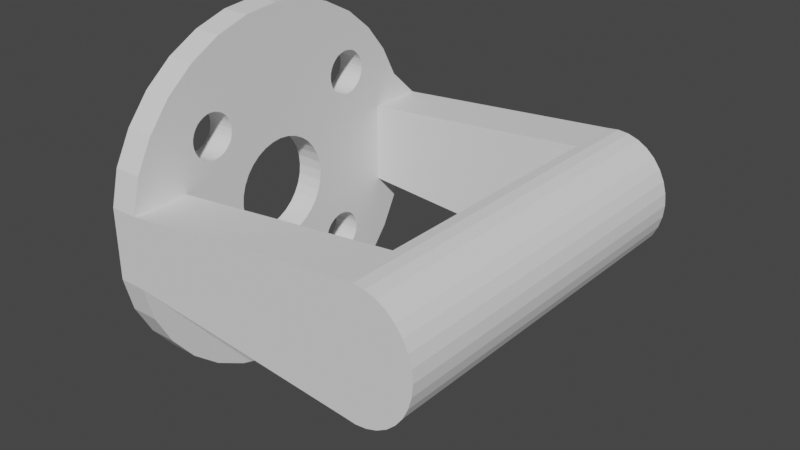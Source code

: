 # Source: motor-mover.blend  (saved by Blender 3.5.10; exported with 4.5.12 LTS)
import bpy
from mathutils import Matrix  # noqa: F401  (used for matrix-valued properties, if any)

bpy.ops.wm.read_factory_settings(use_empty=True)
scene = bpy.context.scene
scene.name = 'Scene'

# ---- collections
col_collection = bpy.data.collections.new('Collection'); scene.collection.children.link(col_collection)

# ---- world
world_world = bpy.data.worlds.new('World'); scene.world = world_world
world_world.use_nodes = True; world_world.node_tree.nodes.clear()
_N = world_world.node_tree.nodes; _L = world_world.node_tree.links
n0 = _N.new('ShaderNodeOutputWorld'); n0.name = 'World Output'; n0.location = (300, 300)
n1 = _N.new('ShaderNodeBackground'); n1.name = 'Background'; n1.location = (10, 300)
n1.inputs[0].default_value = (0.05088, 0.05088, 0.05088, 1.0)
_L.new(n1.outputs[0], n0.inputs[0])
n0.is_active_output = True
world_world.color = (0.05088, 0.05088, 0.05088)
world_world.use_sun_shadow = False
world_world.sun_shadow_jitter_overblur = 0.0

# ---- meshes
me_circle_005 = bpy.data.meshes.new('Circle.005')
me_circle_005.from_pydata([(-0.3679, 0.08645, 0.0802), (-0.365, 0.08371, 0.0802), (-0.2504, 0.09207, 0.0802), (-0.25, 0.09649, 0.0802), (-0.2469, 0.09649, 0.0802), (-0.2474, 0.09127, 0.0802), (-0.2517, 0.08782, 0.0802), (-0.2488, 0.08626, 0.0802), (-0.365, 0.1093, 0.0802), (-0.3679, 0.1065, 0.0802), (-0.2538, 0.0839, 0.0802), (-0.251, 0.08164, 0.0802), (-0.2566, 0.08047, 0.0802), (-0.254, 0.07759, 0.0802), (-0.277, 0.07427, 0.0802), (-0.2756, 0.07027, 0.0802), (-0.3785, 0.07873, 0.08018), (-0.3626, 0.08179, 0.08019), (-0.26, 0.07765, 0.0802), (-0.2576, 0.07426, 0.0802), (-0.2639, 0.07556, 0.0802), (-0.2618, 0.07179, 0.0802), (-0.2682, 0.1187, 0.0802), (-0.2726, 0.1191, 0.0802), (-0.271, 0.1232, 0.0802), (-0.2663, 0.1227, 0.0802), (-0.2682, 0.07427, 0.0802), (-0.2663, 0.07027, 0.0802), (-0.2639, 0.1174, 0.0802), (-0.2618, 0.1212, 0.0802), (-0.37, 0.1034, 0.0802), (-0.2726, 0.07383, 0.0802), (-0.271, 0.06976, 0.0802), (-0.26, 0.1153, 0.0802), (-0.2576, 0.1187, 0.0802), (-0.3785, 0.1142, 0.08018), (-0.3626, 0.1112, 0.08019), (-0.2566, 0.1125, 0.0802), (-0.254, 0.1154, 0.0802), (-0.2538, 0.1091, 0.0802), (-0.251, 0.1113, 0.0802), (-0.2756, 0.1227, 0.0802), (-0.277, 0.1187, 0.0802), (-0.2517, 0.1052, 0.0802), (-0.2488, 0.1067, 0.0802), (-0.2504, 0.1009, 0.0802), (-0.2474, 0.1017, 0.0802), (-0.254, 0.07759, 0.1047), (-0.2576, 0.07426, 0.1047), (-0.277, 0.07427, 0.09855), (-0.2726, 0.07383, 0.09855), (-0.2618, 0.07179, 0.1047), (-0.2663, 0.1227, 0.1047), (-0.2618, 0.1212, 0.1047), (-0.2663, 0.07027, 0.1047), (-0.271, 0.1232, 0.1047), (-0.365, 0.08371, 0.09855), (-0.3626, 0.08179, 0.09855), (-0.3679, 0.08645, 0.09855), (-0.37, 0.08957, 0.09855), (-0.37, 0.08957, 0.0802), (-0.3712, 0.09296, 0.09855), (-0.3712, 0.09296, 0.0802), (-0.3717, 0.09649, 0.09855), (-0.3717, 0.09649, 0.0802), (-0.3712, 0.1, 0.09855), (-0.3712, 0.1, 0.0802), (-0.37, 0.1034, 0.09855), (-0.3679, 0.1065, 0.09855), (-0.2682, 0.1187, 0.09855), (-0.2726, 0.1191, 0.09855), (-0.365, 0.1093, 0.09855), (-0.2639, 0.1174, 0.09855), (-0.3626, 0.1112, 0.09855), (-0.26, 0.1153, 0.09855), (-0.277, 0.1187, 0.09855), (-0.2566, 0.1125, 0.09855), (-0.2576, 0.1187, 0.1047), (-0.2538, 0.1091, 0.09855), (-0.3785, 0.1142, 0.1047), (-0.2756, 0.1227, 0.1047), (-0.2517, 0.1052, 0.09855), (-0.3785, 0.07873, 0.1047), (-0.2504, 0.1009, 0.09855), (-0.254, 0.1154, 0.1047), (-0.25, 0.09649, 0.09855), (-0.251, 0.1113, 0.1047), (-0.2504, 0.09207, 0.09855), (-0.2488, 0.1067, 0.1047), (-0.2517, 0.08782, 0.09855), (-0.2474, 0.1017, 0.1047), (-0.2538, 0.0839, 0.09855), (-0.2469, 0.09649, 0.1047), (-0.2566, 0.08047, 0.09855), (-0.2474, 0.09127, 0.1047), (-0.26, 0.07765, 0.09855), (-0.2488, 0.08626, 0.1047), (-0.2639, 0.07556, 0.09855), (-0.251, 0.08164, 0.1047), (-0.2682, 0.07427, 0.09855), (-0.3785, 0.1302, 0.1912), (-0.3785, 0.1321, 0.1914), (-0.3785, 0.1339, 0.1919), (-0.3785, 0.1356, 0.1928), (-0.3785, 0.1371, 0.1941), (-0.3785, 0.1383, 0.1955), (-0.3785, 0.1392, 0.1972), (-0.3785, 0.1398, 0.1991), (-0.3785, 0.14, 0.201), (-0.3785, 0.1398, 0.2029), (-0.3785, 0.1392, 0.2047), (-0.3785, 0.1383, 0.2064), (-0.3785, 0.1371, 0.2079), (-0.3785, 0.1356, 0.2091), (-0.3785, 0.1339, 0.21), (-0.3785, 0.1321, 0.2106), (-0.3785, 0.1302, 0.2108), (-0.3785, 0.1283, 0.2106), (-0.3785, 0.1264, 0.21), (-0.3785, 0.1247, 0.2091), (-0.3785, 0.1233, 0.2079), (-0.3785, 0.122, 0.2064), (-0.3785, 0.1211, 0.2047), (-0.3785, 0.1206, 0.2029), (-0.3785, 0.1204, 0.201), (-0.3785, 0.1206, 0.1991), (-0.3785, 0.1211, 0.1972), (-0.3785, 0.122, 0.1955), (-0.3785, 0.1233, 0.1941), (-0.3785, 0.1247, 0.1928), (-0.3785, 0.1264, 0.1919), (-0.3785, 0.1283, 0.1914), (-0.3785, 0.05867, 0.1206), (-0.3785, 0.05683, 0.1212), (-0.3785, 0.05514, 0.1221), (-0.3785, 0.05366, 0.1233), (-0.3785, 0.05244, 0.1248), (-0.3785, 0.05154, 0.1265), (-0.3785, 0.05098, 0.1283), (-0.3785, 0.0508, 0.1302), (-0.3785, 0.05098, 0.1321), (-0.3785, 0.05154, 0.134), (-0.3785, 0.05244, 0.1357), (-0.3785, 0.05366, 0.1372), (-0.3785, 0.05514, 0.1384), (-0.3785, 0.05683, 0.1393), (-0.3785, 0.05867, 0.1398), (-0.3785, 0.06058, 0.14), (-0.3785, 0.06249, 0.1398), (-0.3785, 0.06432, 0.1393), (-0.3785, 0.06601, 0.1384), (-0.3785, 0.06749, 0.1372), (-0.3785, 0.06871, 0.1357), (-0.3785, 0.06961, 0.134), (-0.3785, 0.07017, 0.1321), (-0.3785, 0.07036, 0.1302), (-0.3785, 0.06058, 0.1205), (-0.3785, 0.06249, 0.1206), (-0.3785, 0.06432, 0.1212), (-0.3785, 0.06601, 0.1221), (-0.3785, 0.06749, 0.1233), (-0.3785, 0.06871, 0.1248), (-0.3785, 0.06961, 0.1265), (-0.3785, 0.07017, 0.1283), (-0.3785, 0.1451, 0.123), (-0.3785, 0.1446, 0.1211), (-0.3785, 0.1437, 0.1195), (-0.3785, 0.1424, 0.118), (-0.3785, 0.141, 0.1168), (-0.3785, 0.1393, 0.1158), (-0.3785, 0.1374, 0.1153), (-0.3785, 0.1355, 0.1151), (-0.3785, 0.1453, 0.1249), (-0.3785, 0.1451, 0.1268), (-0.3785, 0.1446, 0.1286), (-0.3785, 0.1437, 0.1303), (-0.3785, 0.1424, 0.1318), (-0.3785, 0.141, 0.133), (-0.3785, 0.1393, 0.1339), (-0.3785, 0.1374, 0.1345), (-0.3785, 0.1355, 0.1347), (-0.3785, 0.1336, 0.1345), (-0.3785, 0.1318, 0.1339), (-0.3785, 0.1301, 0.133), (-0.3785, 0.1286, 0.1318), (-0.3785, 0.1274, 0.1303), (-0.3785, 0.1265, 0.1286), (-0.3785, 0.1259, 0.1268), (-0.3785, 0.1257, 0.1249), (-0.3785, 0.1259, 0.123), (-0.3785, 0.1265, 0.1211), (-0.3785, 0.1274, 0.1195), (-0.3785, 0.1286, 0.118), (-0.3785, 0.1301, 0.1168), (-0.3785, 0.1318, 0.1158), (-0.3785, 0.1336, 0.1153), (-0.3785, 0.06511, 0.2036), (-0.3785, 0.06455, 0.2017), (-0.3785, 0.06365, 0.2), (-0.3785, 0.06243, 0.1986), (-0.3785, 0.06095, 0.1973), (-0.3785, 0.05926, 0.1964), (-0.3785, 0.05742, 0.1959), (-0.3785, 0.05551, 0.1957), (-0.3785, 0.0653, 0.2055), (-0.3785, 0.06511, 0.2074), (-0.3785, 0.06455, 0.2092), (-0.3785, 0.06365, 0.2109), (-0.3785, 0.06243, 0.2124), (-0.3785, 0.06095, 0.2136), (-0.3785, 0.05926, 0.2145), (-0.3785, 0.05742, 0.2151), (-0.3785, 0.05551, 0.2153), (-0.3785, 0.05361, 0.2151), (-0.3785, 0.05177, 0.2145), (-0.3785, 0.05008, 0.2136), (-0.3785, 0.0486, 0.2124), (-0.3785, 0.04738, 0.2109), (-0.3785, 0.04648, 0.2092), (-0.3785, 0.04592, 0.2074), (-0.3785, 0.04573, 0.2055), (-0.3785, 0.04592, 0.2036), (-0.3785, 0.04648, 0.2017), (-0.3785, 0.04738, 0.2), (-0.3785, 0.0486, 0.1986), (-0.3785, 0.05008, 0.1973), (-0.3785, 0.05177, 0.1964), (-0.3785, 0.05361, 0.1959), (-0.3909, 0.1401, 0.1007), (-0.3785, 0.1265, 0.09344), (-0.3909, 0.1142, 0.08021), (-0.3909, 0.09649, 0.08021), (-0.3785, 0.01675, 0.1642), (-0.3785, 0.01827, 0.1796), (-0.3785, 0.02276, 0.1944), (-0.3785, 0.03006, 0.2081), (-0.3785, 0.03988, 0.2201), (-0.3785, 0.05185, 0.2299), (-0.3785, 0.06551, 0.2372), (-0.3785, 0.08032, 0.2409), (-0.3785, 0.09573, 0.2409), (-0.3785, 0.1111, 0.2409), (-0.3785, 0.126, 0.2372), (-0.3785, 0.1396, 0.2299), (-0.3785, 0.1516, 0.2201), (-0.3785, 0.1614, 0.2081), (-0.3785, 0.1687, 0.1944), (-0.3785, 0.1732, 0.1796), (-0.3785, 0.1747, 0.1642), (-0.3785, 0.1489, 0.1367), (-0.3785, 0.1491, 0.1126), (-0.3785, 0.04621, 0.1179), (-0.3785, 0.04623, 0.1421), (-0.3785, 0.09555, 0.1428), (-0.3785, 0.09996, 0.1432), (-0.3785, 0.1042, 0.1445), (-0.3785, 0.1081, 0.1466), (-0.3785, 0.1115, 0.1494), (-0.3785, 0.1143, 0.1528), (-0.3785, 0.1164, 0.1567), (-0.3785, 0.1177, 0.161), (-0.3785, 0.1182, 0.1654), (-0.3785, 0.1177, 0.1698), (-0.3785, 0.1164, 0.1741), (-0.3785, 0.1143, 0.178), (-0.3785, 0.1115, 0.1814), (-0.3785, 0.1081, 0.1842), (-0.3785, 0.1042, 0.1863), (-0.3785, 0.09996, 0.1876), (-0.3785, 0.09555, 0.188), (-0.3785, 0.09114, 0.1876), (-0.3785, 0.0869, 0.1863), (-0.3785, 0.08299, 0.1842), (-0.3785, 0.07956, 0.1814), (-0.3785, 0.07675, 0.178), (-0.3785, 0.07466, 0.1741), (-0.3785, 0.07337, 0.1698), (-0.3785, 0.07294, 0.1654), (-0.3785, 0.07337, 0.161), (-0.3785, 0.07466, 0.1567), (-0.3785, 0.07675, 0.1528), (-0.3785, 0.07956, 0.1494), (-0.3785, 0.08299, 0.1466), (-0.3785, 0.0869, 0.1445), (-0.3785, 0.09114, 0.1432), (-0.3909, 0.1302, 0.1912), (-0.3909, 0.1321, 0.1914), (-0.3909, 0.1339, 0.1919), (-0.3909, 0.1356, 0.1928), (-0.3909, 0.1371, 0.1941), (-0.3909, 0.1383, 0.1955), (-0.3909, 0.1392, 0.1972), (-0.3909, 0.1398, 0.1991), (-0.3909, 0.14, 0.201), (-0.3909, 0.1398, 0.2029), (-0.3909, 0.1392, 0.2047), (-0.3909, 0.1383, 0.2064), (-0.3909, 0.1371, 0.2079), (-0.3909, 0.1356, 0.2091), (-0.3909, 0.1339, 0.21), (-0.3909, 0.1321, 0.2106), (-0.3909, 0.1302, 0.2108), (-0.3909, 0.1283, 0.2106), (-0.3909, 0.1264, 0.21), (-0.3909, 0.1247, 0.2091), (-0.3909, 0.1233, 0.2079), (-0.3909, 0.122, 0.2064), (-0.3909, 0.1211, 0.2047), (-0.3909, 0.1206, 0.2029), (-0.3909, 0.1204, 0.201), (-0.3909, 0.1206, 0.1991), (-0.3909, 0.1211, 0.1972), (-0.3909, 0.122, 0.1955), (-0.3909, 0.1233, 0.1941), (-0.3909, 0.1247, 0.1928), (-0.3909, 0.1264, 0.1919), (-0.3909, 0.1283, 0.1914), (-0.3909, 0.05867, 0.1206), (-0.3909, 0.05683, 0.1212), (-0.3909, 0.05514, 0.1221), (-0.3909, 0.05366, 0.1233), (-0.3909, 0.05244, 0.1248), (-0.3909, 0.05154, 0.1265), (-0.3909, 0.05098, 0.1283), (-0.3909, 0.0508, 0.1302), (-0.3909, 0.05098, 0.1321), (-0.3909, 0.05154, 0.134), (-0.3909, 0.05244, 0.1357), (-0.3909, 0.05366, 0.1372), (-0.3909, 0.05514, 0.1384), (-0.3909, 0.05683, 0.1393), (-0.3909, 0.05867, 0.1398), (-0.3909, 0.06058, 0.14), (-0.3909, 0.06249, 0.1398), (-0.3909, 0.06432, 0.1393), (-0.3909, 0.06601, 0.1384), (-0.3909, 0.06749, 0.1372), (-0.3909, 0.06871, 0.1357), (-0.3909, 0.06961, 0.134), (-0.3909, 0.07017, 0.1321), (-0.3909, 0.07036, 0.1302), (-0.3909, 0.06058, 0.1205), (-0.3909, 0.06249, 0.1206), (-0.3909, 0.06432, 0.1212), (-0.3909, 0.06601, 0.1221), (-0.3909, 0.06749, 0.1233), (-0.3909, 0.06871, 0.1248), (-0.3909, 0.06961, 0.1265), (-0.3909, 0.07017, 0.1283), (-0.3909, 0.1451, 0.123), (-0.3909, 0.1446, 0.1211), (-0.3909, 0.1437, 0.1195), (-0.3909, 0.1424, 0.118), (-0.3909, 0.141, 0.1168), (-0.3909, 0.1393, 0.1158), (-0.3909, 0.1374, 0.1153), (-0.3909, 0.1355, 0.1151), (-0.3909, 0.1453, 0.1249), (-0.3909, 0.1451, 0.1268), (-0.3909, 0.1446, 0.1286), (-0.3909, 0.1437, 0.1303), (-0.3909, 0.1424, 0.1318), (-0.3909, 0.141, 0.133), (-0.3909, 0.1393, 0.1339), (-0.3909, 0.1374, 0.1345), (-0.3909, 0.1355, 0.1347), (-0.3909, 0.1336, 0.1345), (-0.3909, 0.1318, 0.1339), (-0.3909, 0.1301, 0.133), (-0.3909, 0.1286, 0.1318), (-0.3909, 0.1274, 0.1303), (-0.3909, 0.1265, 0.1286), (-0.3909, 0.1259, 0.1268), (-0.3909, 0.1257, 0.1249), (-0.3909, 0.1259, 0.123), (-0.3909, 0.1265, 0.1211), (-0.3909, 0.1274, 0.1195), (-0.3909, 0.1286, 0.118), (-0.3909, 0.1301, 0.1168), (-0.3909, 0.1318, 0.1158), (-0.3909, 0.1336, 0.1153), (-0.3909, 0.1436, 0.213), (-0.3909, 0.1436, 0.1887), (-0.3909, 0.1158, 0.2129), (-0.3909, 0.1174, 0.1895), (-0.3909, 0.06511, 0.2036), (-0.3909, 0.06455, 0.2017), (-0.3909, 0.06365, 0.2), (-0.3909, 0.06243, 0.1986), (-0.3909, 0.06095, 0.1973), (-0.3909, 0.05926, 0.1964), (-0.3909, 0.05742, 0.1959), (-0.3909, 0.05551, 0.1957), (-0.3909, 0.0653, 0.2055), (-0.3909, 0.06511, 0.2074), (-0.3909, 0.06455, 0.2092), (-0.3909, 0.06365, 0.2109), (-0.3909, 0.06243, 0.2124), (-0.3909, 0.06095, 0.2136), (-0.3909, 0.05926, 0.2145), (-0.3909, 0.05742, 0.2151), (-0.3909, 0.05551, 0.2153), (-0.3909, 0.05361, 0.2151), (-0.3909, 0.05177, 0.2145), (-0.3909, 0.05008, 0.2136), (-0.3909, 0.0486, 0.2124), (-0.3909, 0.04738, 0.2109), (-0.3909, 0.04648, 0.2092), (-0.3909, 0.04592, 0.2074), (-0.3909, 0.04573, 0.2055), (-0.3909, 0.04592, 0.2036), (-0.3909, 0.04648, 0.2017), (-0.3909, 0.04738, 0.2), (-0.3909, 0.0486, 0.1986), (-0.3909, 0.05008, 0.1973), (-0.3909, 0.05177, 0.1964), (-0.3909, 0.05361, 0.1959), (-0.3909, 0.06898, 0.2175), (-0.3909, 0.06895, 0.1932), (-0.3909, 0.03988, 0.2201), (-0.3909, 0.04115, 0.1932), (-0.3909, 0.07239, 0.1414), (-0.3909, 0.07399, 0.118), (-0.3909, 0.04623, 0.1421), (-0.3909, 0.04621, 0.1179), (-0.3909, 0.1489, 0.1367), (-0.3909, 0.1491, 0.1126), (-0.3909, 0.1211, 0.1367), (-0.3909, 0.1211, 0.1126), (-0.3909, 0.01675, 0.1642), (-0.3909, 0.01827, 0.1796), (-0.3909, 0.02276, 0.1944), (-0.3909, 0.03006, 0.2081), (-0.3909, 0.05185, 0.2299), (-0.3909, 0.06551, 0.2372), (-0.3909, 0.08032, 0.2409), (-0.3909, 0.09573, 0.2409), (-0.3909, 0.1111, 0.2409), (-0.3909, 0.126, 0.2372), (-0.3909, 0.1396, 0.2299), (-0.3909, 0.1516, 0.2201), (-0.3909, 0.1614, 0.2081), (-0.3909, 0.1687, 0.1944), (-0.3909, 0.1732, 0.1796), (-0.3909, 0.1747, 0.1642), (-0.3909, 0.09555, 0.1428), (-0.3909, 0.09996, 0.1432), (-0.3909, 0.1042, 0.1445), (-0.3909, 0.1081, 0.1466), (-0.3909, 0.1115, 0.1494), (-0.3909, 0.1143, 0.1528), (-0.3909, 0.1164, 0.1567), (-0.3909, 0.1177, 0.161), (-0.3909, 0.1182, 0.1654), (-0.3909, 0.1177, 0.1698), (-0.3909, 0.1164, 0.1741), (-0.3909, 0.1143, 0.178), (-0.3909, 0.1115, 0.1814), (-0.3909, 0.1081, 0.1842), (-0.3909, 0.1042, 0.1863), (-0.3909, 0.09996, 0.1876), (-0.3909, 0.09555, 0.188), (-0.3909, 0.09114, 0.1876), (-0.3909, 0.0869, 0.1863), (-0.3909, 0.08299, 0.1842), (-0.3909, 0.07956, 0.1814), (-0.3909, 0.07675, 0.178), (-0.3909, 0.07466, 0.1741), (-0.3909, 0.07337, 0.1698), (-0.3909, 0.07294, 0.1654), (-0.3909, 0.07337, 0.161), (-0.3909, 0.07466, 0.1567), (-0.3909, 0.07675, 0.1528), (-0.3909, 0.07956, 0.1494), (-0.3909, 0.08299, 0.1466), (-0.3909, 0.0869, 0.1445), (-0.3909, 0.09114, 0.1432), (-0.3785, 0.1436, 0.1887), (-0.3785, 0.1436, 0.213), (-0.3909, 0.1617, 0.1223), (-0.3785, 0.1112, 0.2161), (-0.3909, 0.1519, 0.1104), (-0.3785, 0.08244, 0.2161), (-0.3785, 0.04115, 0.1932), (-0.3785, 0.0723, 0.1414), (-0.3785, 0.1211, 0.1367), (-0.2469, 0.09649, 0.2163), (-0.2474, 0.09127, 0.2163), (-0.2488, 0.08626, 0.2163), (-0.251, 0.08164, 0.2163), (-0.254, 0.07759, 0.2163), (-0.2756, 0.07027, 0.2163), (-0.2576, 0.07426, 0.2163), (-0.2618, 0.07179, 0.2163), (-0.271, 0.1232, 0.2163), (-0.2663, 0.1227, 0.2163), (-0.2663, 0.07027, 0.2163), (-0.2618, 0.1212, 0.2163), (-0.271, 0.06976, 0.2163), (-0.2576, 0.1187, 0.2163), (-0.254, 0.1154, 0.2163), (-0.251, 0.1113, 0.2163), (-0.2756, 0.1227, 0.2163), (-0.2488, 0.1067, 0.2163), (-0.2474, 0.1017, 0.2163), (-0.254, 0.07759, 0.2409), (-0.2618, 0.07179, 0.2409), (-0.2663, 0.1227, 0.2409), (-0.2618, 0.1212, 0.2409), (-0.2663, 0.07027, 0.2409), (-0.271, 0.1232, 0.2409), (-0.271, 0.06976, 0.2409), (-0.2756, 0.07027, 0.2409), (-0.2576, 0.1187, 0.2409), (-0.2756, 0.1227, 0.2409), (-0.254, 0.1154, 0.2409), (-0.251, 0.1113, 0.2409), (-0.2488, 0.1067, 0.2409), (-0.2474, 0.1017, 0.2409), (-0.2469, 0.09649, 0.2409), (-0.2474, 0.09127, 0.2409), (-0.2488, 0.08626, 0.2409), (-0.251, 0.08164, 0.2409), (-0.271, 0.06976, 0.1047), (-0.2756, 0.07027, 0.1047), (-0.261, 0.09649, 0.09855), (-0.2576, 0.07426, 0.2409), (-0.2586, 0.09649, 0.2409), (-0.2586, 0.09649, 0.2409), (-0.2586, 0.09649, 0.2409), (-0.2586, 0.09649, 0.2409), (-0.2586, 0.09649, 0.2409), (-0.2586, 0.09649, 0.2409), (-0.2586, 0.09649, 0.2409), (-0.2586, 0.09649, 0.2409), (-0.2586, 0.09649, 0.2409), (-0.2586, 0.09649, 0.2409), (-0.2586, 0.09649, 0.2409), (-0.2586, 0.09649, 0.2409), (-0.2586, 0.09649, 0.2409), (-0.2586, 0.09649, 0.2409), (-0.2586, 0.09649, 0.2409), (-0.2586, 0.09649, 0.2409), (-0.2586, 0.09649, 0.2409), (-0.2586, 0.09649, 0.2409), (-0.2586, 0.09649, 0.2409), (-0.3909, 0.1689, 0.1359), (-0.3909, 0.1734, 0.1506), (-0.3909, 0.01956, 0.1506), (-0.3909, 0.02403, 0.1359), (-0.3909, 0.03128, 0.1223), (-0.3909, 0.04103, 0.1104), (-0.3909, 0.05291, 0.1007), (-0.3785, 0.06647, 0.09344), (-0.3909, 0.07878, 0.08021), (-0.3785, 0.1401, 0.1007), (-0.3785, 0.1617, 0.1223), (-0.3785, 0.1519, 0.1104), (-0.3785, 0.1689, 0.1359), (-0.3785, 0.1734, 0.1506), (-0.3785, 0.01956, 0.1506), (-0.3785, 0.02403, 0.1359), (-0.3785, 0.03128, 0.1223), (-0.3785, 0.04103, 0.1104), (-0.3785, 0.05291, 0.1007), (-0.3909, 0.1265, 0.09344), (-0.3909, 0.06647, 0.09344)], [], [(2, 3, 4), (2, 4, 5), (6, 2, 5), (6, 5, 7), (10, 6, 7), (10, 7, 11), (12, 10, 11), (12, 11, 13), (15, 17, 14), (17, 15, 16), (22, 23, 24), (22, 24, 25), (26, 21, 27), (28, 22, 25), (28, 25, 29), (31, 26, 27), (31, 27, 32), (33, 28, 29), (33, 29, 34), (14, 31, 32), (14, 32, 15), (37, 33, 34), (37, 34, 38), (39, 37, 38), (39, 38, 40), (36, 35, 41), (36, 41, 42), (43, 39, 40), (43, 40, 44), (23, 42, 41), (23, 41, 24), (45, 43, 44), (45, 44, 46), (3, 45, 46), (3, 46, 4), (47, 48, 19), (49, 50, 31), (49, 31, 14), (48, 51, 21), (52, 53, 29), (52, 29, 25), (51, 54, 27), (51, 27, 21), (55, 52, 25), (55, 25, 24), (54, 32, 27), (56, 57, 17), (56, 17, 1), (58, 56, 1), (58, 1, 0), (59, 58, 0), (59, 0, 60), (61, 59, 60), (61, 60, 62), (63, 61, 62), (63, 62, 64), (65, 63, 64), (65, 64, 66), (67, 65, 66), (67, 66, 30), (68, 67, 30), (68, 30, 9), (69, 70, 23), (69, 23, 22), (71, 68, 9), (71, 9, 8), (72, 69, 22), (72, 22, 28), (73, 71, 8), (73, 8, 36), (74, 72, 28), (74, 28, 33), (75, 73, 36), (75, 36, 42), (76, 74, 33), (76, 33, 37), (53, 77, 34), (53, 34, 29), (78, 76, 37), (78, 37, 39), (79, 80, 41), (79, 41, 35), (57, 49, 14), (57, 14, 17), (81, 78, 39), (81, 39, 43), (82, 16, 15), (70, 75, 42), (70, 42, 23), (83, 81, 43), (83, 43, 45), (80, 55, 24), (80, 24, 41), (77, 84, 38), (77, 38, 34), (85, 83, 45), (85, 45, 3), (84, 86, 40), (84, 40, 38), (87, 85, 3), (87, 3, 2), (86, 88, 44), (86, 44, 40), (89, 87, 2), (89, 2, 6), (88, 90, 46), (88, 46, 44), (91, 89, 6), (91, 6, 10), (90, 92, 4), (90, 4, 46), (93, 91, 10), (93, 10, 12), (92, 94, 5), (92, 5, 4), (95, 93, 12), (95, 12, 18), (94, 96, 7), (94, 7, 5), (97, 95, 18), (96, 98, 11), (96, 11, 7), (99, 97, 20), (99, 20, 26), (98, 47, 13), (98, 13, 11), (50, 99, 26), (50, 26, 31), (52, 495, 497, 53), (80, 79, 82), (495, 52, 55, 494), (494, 55, 80, 502), (49, 57, 56), (71, 73, 75), (67, 68, 71), (63, 65, 67), (59, 61, 63), (56, 58, 59), (67, 71, 75), (59, 63, 67), (59, 67, 75), (550, 424, 551), (479, 481, 426), (156, 341, 317, 132), (146, 331, 332, 147), (235, 432, 431, 234), (273, 465, 464, 272), (194, 379, 378, 193), (174, 359, 358, 173), (272, 464, 463, 271), (222, 411, 410, 221), (105, 290, 289, 104), (237, 433, 419, 236), (271, 463, 462, 270), (186, 371, 370, 185), (100, 285, 316, 131), (150, 335, 336, 151), (176, 361, 360, 175), (158, 343, 342, 157), (270, 462, 461, 269), (140, 325, 326, 141), (241, 437, 436, 240), (134, 319, 320, 135), (118, 303, 302, 117), (269, 461, 460, 268), (178, 363, 362, 177), (131, 316, 315, 130), (268, 460, 459, 267), (127, 312, 311, 126), (267, 459, 458, 266), (116, 301, 300, 115), (266, 458, 457, 265), (124, 309, 308, 123), (265, 457, 456, 264), (200, 389, 390, 201), (120, 305, 304, 119), (136, 321, 322, 137), (264, 456, 455, 263), (123, 308, 307, 122), (263, 455, 454, 262), (204, 393, 385, 196), (262, 454, 453, 261), (189, 374, 373, 188), (205, 394, 393, 204), (261, 453, 452, 260), (196, 385, 386, 197), (126, 311, 310, 125), (162, 347, 346, 161), (125, 310, 309, 124), (260, 452, 451, 259), (193, 378, 377, 192), (259, 451, 450, 258), (117, 302, 301, 116), (153, 338, 339, 154), (115, 300, 299, 114), (258, 450, 449, 257), (111, 296, 295, 110), (257, 449, 448, 256), (109, 294, 293, 108), (144, 329, 330, 145), (221, 410, 409, 220), (226, 415, 414, 225), (141, 326, 327, 142), (256, 448, 447, 255), (224, 413, 412, 223), (228, 426, 481), (145, 330, 331, 146), (106, 291, 290, 105), (255, 447, 446, 254), (425, 444, 547), (107, 292, 291, 106), (254, 446, 445, 253), (215, 404, 403, 214), (213, 402, 401, 212), (225, 414, 413, 224), (218, 407, 406, 217), (130, 315, 314, 129), (203, 392, 416, 227), (199, 388, 389, 200), (168, 353, 354, 169), (183, 368, 367, 182), (108, 293, 292, 107), (122, 307, 306, 121), (244, 440, 439, 243), (103, 288, 287, 102), (208, 397, 396, 207), (247, 248, 444, 443), (236, 419, 432, 235), (238, 434, 433, 237), (207, 396, 395, 206), (240, 436, 435, 239), (143, 328, 329, 144), (220, 409, 408, 219), (152, 337, 338, 153), (198, 387, 388, 199), (209, 398, 397, 208), (211, 400, 399, 210), (216, 405, 404, 215), (101, 286, 285, 100), (184, 369, 368, 183), (212, 401, 400, 211), (114, 299, 298, 113), (129, 314, 313, 128), (223, 412, 411, 222), (138, 323, 324, 139), (133, 318, 319, 134), (163, 348, 347, 162), (202, 391, 392, 203), (217, 406, 405, 216), (165, 350, 351, 166), (206, 395, 394, 205), (155, 340, 348, 163), (191, 376, 375, 190), (148, 333, 334, 149), (547, 546, 425), (161, 346, 345, 160), (151, 336, 337, 152), (210, 399, 398, 209), (192, 377, 376, 191), (169, 354, 355, 170), (112, 297, 296, 111), (177, 362, 361, 176), (171, 356, 380, 195), (181, 366, 365, 180), (190, 375, 374, 189), (197, 386, 387, 198), (246, 247, 443, 442), (121, 306, 305, 120), (175, 360, 359, 174), (119, 304, 303, 118), (201, 390, 391, 202), (160, 345, 344, 159), (188, 373, 372, 187), (195, 380, 379, 194), (239, 435, 434, 238), (551, 424, 552), (227, 416, 415, 226), (253, 445, 476, 284), (242, 438, 437, 241), (180, 365, 364, 179), (167, 352, 353, 168), (284, 476, 475, 283), (159, 344, 343, 158), (173, 358, 357, 172), (245, 246, 442, 441), (283, 475, 474, 282), (185, 370, 369, 184), (172, 357, 349, 164), (282, 474, 473, 281), (234, 431, 430, 233), (187, 372, 371, 186), (113, 298, 297, 112), (149, 334, 335, 150), (128, 313, 312, 127), (281, 473, 472, 280), (179, 364, 363, 178), (164, 349, 350, 165), (280, 472, 471, 279), (214, 403, 402, 213), (157, 342, 341, 156), (137, 322, 323, 138), (102, 287, 286, 101), (279, 471, 470, 278), (147, 332, 333, 148), (135, 320, 321, 136), (278, 470, 469, 277), (170, 355, 356, 171), (277, 469, 468, 276), (166, 351, 352, 167), (110, 295, 294, 109), (276, 468, 467, 275), (142, 327, 328, 143), (233, 430, 429, 232), (182, 367, 366, 181), (245, 441, 440, 244), (275, 467, 466, 274), (132, 317, 318, 133), (139, 324, 325, 140), (243, 439, 438, 242), (154, 339, 340, 155), (219, 408, 407, 218), (104, 289, 288, 103), (274, 466, 465, 273), (441, 381, 440), (440, 381, 439), (299, 381, 298), (297, 381, 296), (295, 381, 294), (300, 381, 299), (298, 381, 297), (296, 381, 295), (294, 381, 293), (301, 381, 300), (288, 382, 287), (286, 382, 285), (293, 382, 292), (291, 382, 290), (289, 382, 288), (287, 382, 286), (292, 382, 291), (290, 382, 289), (308, 383, 307), (306, 383, 305), (304, 383, 303), (302, 383, 301), (309, 383, 308), (307, 383, 306), (305, 383, 304), (303, 383, 302), (310, 384, 309), (285, 384, 316), (315, 384, 314), (313, 384, 312), (311, 384, 310), (316, 384, 315), (314, 384, 313), (312, 384, 311), (293, 381, 382), (384, 383, 309), (301, 383, 381), (382, 384, 285), (399, 417, 398), (397, 417, 396), (395, 417, 394), (400, 417, 399), (398, 417, 397), (396, 417, 395), (394, 417, 393), (401, 417, 400), (389, 418, 390), (391, 418, 392), (393, 418, 385), (386, 418, 387), (388, 418, 389), (390, 418, 391), (385, 418, 386), (387, 418, 388), (408, 419, 407), (406, 419, 405), (404, 419, 403), (402, 419, 401), (409, 419, 408), (407, 419, 406), (405, 419, 404), (403, 419, 402), (410, 420, 409), (392, 420, 416), (415, 420, 414), (413, 420, 412), (411, 420, 410), (416, 420, 415), (414, 420, 413), (412, 420, 411), (393, 417, 418), (420, 419, 409), (401, 419, 417), (418, 420, 392), (334, 421, 335), (336, 421, 337), (338, 421, 339), (333, 421, 334), (335, 421, 336), (337, 421, 338), (339, 421, 340), (332, 421, 333), (344, 422, 343), (342, 422, 341), (340, 422, 348), (347, 422, 346), (345, 422, 344), (343, 422, 342), (348, 422, 347), (346, 422, 345), (325, 423, 326), (327, 423, 328), (329, 423, 330), (331, 423, 332), (324, 423, 325), (326, 423, 327), (328, 423, 329), (330, 423, 331), (323, 424, 324), (341, 424, 317), (318, 424, 319), (320, 424, 321), (322, 424, 323), (317, 424, 318), (319, 424, 320), (321, 424, 322), (340, 421, 422), (424, 423, 324), (332, 423, 421), (422, 424, 341), (363, 425, 362), (361, 425, 360), (359, 425, 358), (364, 425, 363), (362, 425, 361), (360, 425, 359), (358, 425, 357), (365, 425, 364), (353, 426, 354), (355, 426, 356), (357, 426, 349), (350, 426, 351), (352, 426, 353), (354, 426, 355), (349, 426, 350), (351, 426, 352), (372, 427, 371), (370, 427, 369), (368, 427, 367), (366, 427, 365), (373, 427, 372), (371, 427, 370), (369, 427, 368), (367, 427, 366), (374, 428, 373), (356, 428, 380), (379, 428, 378), (377, 428, 376), (375, 428, 374), (380, 428, 379), (378, 428, 377), (376, 428, 375), (357, 425, 426), (428, 427, 373), (365, 427, 425), (426, 428, 356), (458, 383, 384), (458, 384, 457), (384, 382, 457), (457, 382, 456), (455, 456, 382), (454, 455, 382), (453, 454, 382), (458, 459, 383), (459, 460, 383), (460, 461, 383), (441, 442, 382, 381), (382, 442, 453), (443, 453, 442), (444, 453, 443), (381, 383, 439), (439, 383, 438), (438, 383, 437), (383, 461, 437), (437, 461, 436), (436, 461, 435), (461, 462, 435), (462, 463, 435), (435, 463, 434), (419, 433, 417), (418, 465, 466, 420), (463, 417, 434), (419, 420, 432), (465, 417, 464), (463, 464, 417), (432, 420, 431), (431, 420, 430), (420, 466, 430), (466, 467, 430), (467, 468, 430), (468, 469, 430), (430, 469, 429), (423, 429, 469), (469, 470, 423), (470, 471, 423), (423, 471, 421), (471, 472, 421), (472, 473, 421), (473, 474, 421), (421, 474, 422), (474, 475, 422), (475, 476, 422), (476, 445, 422), (445, 446, 422), (422, 446, 428), (446, 447, 428), (427, 428, 447), (447, 448, 427), (448, 449, 427), (449, 450, 427), (450, 451, 427), (427, 451, 425), (451, 452, 425), (425, 453, 444), (453, 425, 452), (111, 478, 112), (112, 478, 113), (115, 478, 116), (114, 478, 115), (109, 478, 110), (113, 478, 114), (108, 478, 109), (110, 478, 111), (103, 477, 104), (107, 477, 108), (101, 477, 102), (105, 477, 106), (102, 477, 103), (106, 477, 107), (104, 477, 105), (100, 477, 101), (118, 117, 480), (122, 121, 480), (119, 118, 480), (120, 119, 480), (123, 122, 480), (121, 120, 480), (117, 116, 480), (241, 480, 478), (265, 124, 480), (204, 196, 274), (124, 123, 480), (197, 198, 274), (202, 203, 274), (483, 274, 203), (477, 100, 265), (205, 204, 482), (208, 207, 482), (206, 205, 482), (211, 210, 482), (207, 206, 482), (210, 209, 482), (196, 197, 274), (100, 131, 265), (126, 125, 265), (201, 202, 274), (128, 127, 265), (127, 126, 265), (199, 200, 274), (219, 236, 220), (213, 236, 214), (214, 236, 215), (212, 236, 213), (216, 236, 217), (217, 236, 218), (215, 236, 216), (218, 236, 219), (223, 483, 224), (225, 483, 226), (222, 483, 223), (224, 483, 225), (221, 483, 222), (226, 483, 227), (220, 483, 221), (227, 483, 203), (159, 82, 160), (160, 82, 161), (156, 82, 157), (158, 82, 159), (162, 82, 163), (161, 82, 162), (157, 82, 158), (163, 82, 155), (150, 484, 149), (153, 484, 152), (151, 484, 150), (152, 484, 151), (148, 484, 147), (154, 484, 153), (149, 484, 148), (155, 484, 154), (142, 252, 141), (144, 252, 143), (143, 252, 142), (146, 252, 145), (145, 252, 144), (147, 252, 146), (140, 252, 139), (141, 252, 140), (135, 251, 134), (139, 251, 138), (136, 251, 135), (133, 251, 132), (137, 251, 136), (132, 251, 156), (138, 251, 137), (134, 251, 133), (172, 249, 173), (179, 249, 180), (177, 249, 178), (178, 249, 179), (176, 249, 177), (173, 249, 174), (175, 249, 176), (174, 249, 175), (184, 485, 185), (185, 485, 186), (187, 485, 188), (182, 485, 183), (180, 485, 181), (183, 485, 184), (181, 485, 182), (186, 485, 187), (192, 79, 193), (195, 79, 171), (190, 79, 191), (191, 79, 192), (194, 79, 195), (193, 79, 194), (188, 79, 189), (189, 79, 190), (166, 250, 165), (168, 250, 167), (164, 250, 172), (165, 250, 164), (167, 250, 166), (169, 250, 168), (170, 250, 169), (171, 250, 170), (172, 250, 249), (79, 250, 171), (485, 79, 188), (180, 249, 485), (108, 477, 478), (246, 245, 478, 477), (245, 244, 478), (244, 243, 478), (478, 480, 116), (478, 243, 241), (243, 242, 241), (198, 199, 274), (200, 201, 274), (220, 236, 483), (129, 128, 265), (131, 130, 265), (209, 208, 482), (483, 236, 235), (418, 417, 465), (433, 434, 417), (236, 239, 237), (238, 237, 239), (235, 234, 483), (234, 233, 483), (155, 82, 484), (147, 484, 252), (139, 252, 251), (156, 251, 82), (266, 265, 480), (477, 261, 246), (247, 246, 261), (259, 249, 260), (249, 259, 485), (269, 482, 270), (268, 480, 269), (270, 482, 271), (266, 480, 267), (248, 247, 261), (249, 248, 261), (261, 260, 249), (480, 482, 269), (130, 129, 265), (264, 477, 265), (263, 477, 264), (262, 477, 263), (261, 477, 262), (259, 258, 485), (257, 485, 258), (256, 485, 257), (255, 485, 256), (485, 255, 79), (255, 254, 79), (79, 254, 82), (254, 253, 82), (284, 82, 253), (283, 82, 284), (282, 82, 283), (82, 282, 484), (282, 281, 484), (280, 484, 281), (279, 484, 280), (484, 279, 252), (279, 278, 252), (277, 252, 278), (252, 277, 232), (233, 232, 277), (277, 276, 233), (275, 233, 276), (274, 233, 275), (233, 274, 483), (272, 482, 273), (271, 482, 272), (274, 273, 482), (125, 124, 265), (241, 240, 514), (267, 480, 268), (549, 423, 550), (425, 479, 426), (479, 425, 546), (423, 548, 429), (423, 424, 550), (548, 423, 549), (251, 553, 82), (553, 251, 564), (90, 504, 486, 92), (94, 92, 486, 487), (90, 88, 503, 504), (47, 98, 489, 490), (48, 47, 490, 492), (98, 96, 488, 489), (86, 84, 500, 501), (51, 48, 492, 493), (88, 86, 501, 503), (54, 51, 493, 496), (96, 94, 487, 488), (84, 77, 499, 500), (497, 499, 77, 53), (505, 492, 490), (507, 508, 497), (507, 497, 495), (506, 509, 496), (506, 496, 493), (510, 507, 495), (510, 495, 494), (509, 511, 498), (509, 498, 496), (511, 512, 491), (511, 491, 498), (508, 513, 499), (508, 499, 497), (241, 514, 502), (241, 502, 480), (491, 512, 239), (239, 482, 491), (514, 510, 494), (514, 494, 502), (513, 515, 500), (513, 500, 499), (515, 516, 501), (515, 501, 500), (516, 517, 503), (516, 503, 501), (517, 518, 504), (517, 504, 503), (518, 519, 486), (518, 486, 504), (519, 520, 487), (519, 487, 486), (520, 521, 488), (520, 488, 487), (521, 522, 489), (521, 489, 488), (522, 505, 490), (522, 490, 489), (239, 512, 240), (76, 525, 74), (87, 525, 85), (480, 502, 491, 482), (54, 523, 32), (32, 523, 15), (524, 15, 523), (82, 15, 524), (498, 523, 54, 496), (498, 491, 524, 523), (82, 524, 80), (49, 56, 59), (502, 80, 524, 491), (75, 49, 59), (97, 525, 95), (95, 525, 93), (70, 525, 75), (78, 525, 76), (74, 525, 72), (83, 525, 81), (91, 525, 89), (49, 525, 50), (85, 525, 83), (81, 525, 78), (99, 525, 97), (69, 525, 70), (93, 525, 91), (72, 525, 69), (75, 525, 49), (50, 525, 99), (89, 525, 87), (505, 526, 492), (493, 492, 526), (506, 493, 526), (520, 519, 541, 542), (517, 516, 538, 539), (505, 522, 544, 527), (509, 506, 528, 531), (521, 520, 542, 543), (512, 511, 533, 534), (526, 505, 527, 545), (510, 514, 536, 532), (513, 508, 530, 535), (515, 513, 535, 537), (516, 515, 537, 538), (506, 526, 545, 528), (518, 517, 539, 540), (508, 507, 529, 530), (519, 518, 540, 541), (522, 521, 543, 544), (511, 509, 531, 533), (507, 510, 532, 529), (514, 240, 512), (514, 512, 536), (47, 19, 13), (48, 21, 19), (97, 18, 20), (26, 20, 21), (21, 20, 19), (20, 18, 19), (19, 18, 13), (13, 18, 12), (549, 550, 562, 561), (479, 546, 558, 556), (481, 479, 556, 557), (553, 564, 552), (228, 481, 557, 555), (551, 552, 564, 563), (229, 228, 555), (546, 547, 559, 558), (550, 551, 563, 562), (548, 549, 561, 560), (229, 565, 228), (230, 565, 229), (552, 566, 553), (553, 566, 554), (248, 559, 547, 444), (249, 559, 248), (559, 249, 558), (556, 558, 249), (249, 250, 556), (556, 250, 557), (555, 557, 250), (250, 79, 555), (426, 228, 428), (555, 79, 229), (565, 428, 228), (565, 230, 428), (231, 428, 230), (564, 251, 563), (562, 563, 251), (429, 548, 560, 232), (252, 232, 560), (560, 561, 252), (252, 561, 251), (561, 562, 251), (424, 422, 552), (552, 422, 566), (566, 422, 554), (554, 422, 231), (428, 231, 422), (79, 35, 229), (17, 16, 1), (1, 16, 0), (60, 0, 16), (62, 60, 16), (36, 8, 35), (9, 35, 8), (30, 35, 9), (66, 35, 30), (64, 62, 16), (66, 64, 35), (35, 64, 16), (553, 16, 82), (553, 554, 16), (230, 229, 35), (554, 231, 16), (231, 230, 35), (35, 16, 231), (236, 212, 239), (212, 211, 239), (239, 211, 482), (204, 274, 482)])
_uv = me_circle_005.uv_layers.new(name='UVMap')
_uv.uv.foreach_set('vector', [0.0, 0.0, 0.0, 0.0, 0.0, 0.0, 0.0, 0.0, 0.0, 0.0, 0.0, 0.0, 0.0, 0.0, 0.0, 0.0, 0.0, 0.0, 0.0, 0.0, 0.0, 0.0, 0.0, 0.0, 0.0, 0.0, 0.0, 0.0, 0.0, 0.0, 0.0, 0.0, 0.0, 0.0, 0.0, 0.0, 0.0, 0.0, 0.0, 0.0, 0.0, 0.0, 0.0, 0.0, 0.0, 0.0, 0.0, 0.0, 0.0, 0.0, 0.0, 0.0, 0.0, 0.0, 0.0, 0.0, 0.0, 0.0, 0.0, 0.0, 0.0, 0.0, 0.0, 0.0, 0.0, 0.0, 0.0, 0.0, 0.0, 0.0, 0.0, 0.0, 0.0, 0.0, 0.0, 0.0, 0.0, 0.0, 0.0, 0.0, 0.0, 0.0, 0.0, 0.0, 0.0, 0.0, 0.0, 0.0, 0.0, 0.0, 0.0, 0.0, 0.0, 0.0, 0.0, 0.0, 0.0, 0.0, 0.0, 0.0, 0.0, 0.0, 0.0, 0.0, 0.0, 0.0, 0.0, 0.0, 0.0, 0.0, 0.0, 0.0, 0.0, 0.0, 0.0, 0.0, 0.0, 0.0, 0.0, 0.0, 0.0, 0.0, 0.0, 0.0, 0.0, 0.0, 0.0, 0.0, 0.0, 0.0, 0.0, 0.0, 0.0, 0.0, 0.0, 0.0, 0.0, 0.0, 0.0, 0.0, 0.0, 0.0, 0.0, 0.0, 0.0, 0.0, 0.0, 0.0, 0.0, 0.0, 0.0, 0.0, 0.0, 0.0, 0.0, 0.0, 0.0, 0.0, 0.0, 0.0, 0.0, 0.0, 0.0, 0.0, 0.0, 0.0, 0.0, 0.0, 0.0, 0.0, 0.0, 0.0, 0.0, 0.0, 0.0, 0.0, 0.0, 0.0, 0.0, 0.0, 0.0, 0.0, 0.0, 0.0, 0.0, 0.0, 0.0, 0.0, 0.0, 0.0, 0.0, 0.0, 0.0, 0.0, 0.0, 0.0, 0.0, 0.0, 0.0, 0.0, 0.0, 0.0, 0.0, 0.0, 0.0, 0.0, 0.0, 0.0, 0.0, 0.0, 0.0, 0.0, 0.0, 0.0, 0.0, 0.0, 0.0, 0.0, 0.0, 0.0, 0.0, 0.0, 0.0, 0.0, 0.0, 0.0, 0.0, 0.0, 0.0, 0.0, 0.0, 0.0, 0.0, 0.0, 0.0, 0.0, 0.0, 0.0, 0.0, 0.0, 0.0, 0.0, 0.0, 0.0, 0.0, 0.0, 0.0, 0.0, 0.0, 0.0, 0.0, 0.0, 0.0, 0.0, 0.0, 0.0, 0.0, 0.0, 0.0, 0.0, 0.0, 0.0, 0.0, 0.0, 0.0, 0.0, 0.0, 0.0, 0.0, 0.0, 0.0, 0.0, 0.0, 0.0, 0.0, 0.0, 0.0, 0.0, 0.0, 0.0, 0.0, 0.0, 0.0, 0.0, 0.0, 0.0, 0.0, 0.0, 0.0, 0.0, 0.0, 0.0, 0.0, 0.0, 0.0, 0.0, 0.0, 0.0, 0.0, 0.0, 0.0, 0.0, 0.0, 0.0, 0.0, 0.0, 0.0, 0.0, 0.0, 0.0, 0.0, 0.0, 0.0, 0.0, 0.0, 0.0, 0.0, 0.0, 0.0, 0.0, 0.0, 0.0, 0.0, 0.0, 0.0, 0.0, 0.0, 0.0, 0.0, 0.0, 0.0, 0.0, 0.0, 0.0, 0.0, 0.0, 0.0, 0.0, 0.0, 0.0, 0.0, 0.0, 0.0, 0.0, 0.0, 0.0, 0.0, 0.0, 0.0, 0.0, 0.0, 0.0, 0.0, 0.0, 0.0, 0.0, 0.0, 0.0, 0.0, 0.0, 0.0, 0.0, 0.0, 0.0, 0.0, 0.0, 0.0, 0.0, 0.0, 0.0, 0.0, 0.0, 0.0, 0.0, 0.0, 0.0, 0.0, 0.0, 0.0, 0.0, 0.0, 0.0, 0.0, 0.0, 0.0, 0.0, 0.0, 0.0, 0.0, 0.0, 0.0, 0.0, 0.0, 0.0, 0.0, 0.0, 0.0, 0.0, 0.0, 0.0, 0.0, 0.0, 0.0, 0.0, 0.0, 0.0, 0.0, 0.0, 0.0, 0.0, 0.0, 0.0, 0.0, 0.0, 0.0, 0.0, 0.0, 0.0, 0.0, 0.0, 0.0, 0.0, 0.0, 0.0, 0.0, 0.0, 0.0, 0.0, 0.0, 0.0, 0.0, 0.0, 0.0, 0.0, 0.0, 0.0, 0.0, 0.0, 0.0, 0.0, 0.0, 0.0, 0.0, 0.0, 0.0, 0.0, 0.0, 0.0, 0.0, 0.0, 0.0, 0.0, 0.0, 0.0, 0.0, 0.0, 0.0, 0.0, 0.0, 0.0, 0.0, 0.0, 0.0, 0.0, 0.0, 0.0, 0.0, 0.0, 0.0, 0.0, 0.0, 0.0, 0.0, 0.0, 0.0, 0.0, 0.0, 0.0, 0.0, 0.0, 0.0, 0.0, 0.0, 0.0, 0.0, 0.0, 0.0, 0.0, 0.0, 0.0, 0.0, 0.0, 0.0, 0.0, 0.0, 0.0, 0.0, 0.0, 0.0, 0.0, 0.0, 0.0, 0.0, 0.0, 0.0, 0.0, 0.0, 0.0, 0.0, 0.0, 0.0, 0.0, 0.0, 0.0, 0.0, 0.0, 0.0, 0.0, 0.0, 0.0, 0.0, 0.0, 0.0, 0.0, 0.0, 0.0, 0.0, 0.0, 0.0, 0.0, 0.0, 0.0, 0.0, 0.0, 0.0, 0.0, 0.0, 0.0, 0.0, 0.0, 0.0, 0.0, 0.0, 0.0, 0.0, 0.0, 0.0, 0.0, 0.0, 0.0, 0.0, 0.0, 0.0, 0.0, 0.0, 0.0, 0.0, 0.0, 0.0, 0.0, 0.0, 0.0, 0.0, 0.0, 0.0, 0.0, 0.0, 0.0, 0.0, 0.0, 0.0, 0.0, 0.0, 0.0, 0.0, 0.0, 0.0, 0.0, 0.0, 0.0, 0.0, 0.0, 0.0, 0.0, 0.0, 0.0, 0.0, 0.0, 0.0, 0.0, 0.0, 0.0, 0.0, 0.0, 0.0, 0.0, 0.0, 0.0, 0.0, 0.0, 0.0, 0.0, 0.0, 0.0, 0.0, 0.0, 0.0, 0.0, 0.0, 0.0, 0.0, 0.0, 0.0, 0.0, 0.0, 0.0, 0.0, 0.0, 0.0, 0.0, 0.0, 0.0, 0.0, 0.0, 0.0, 0.0, 0.0, 0.0, 0.0, 0.0, 0.0, 0.0, 0.0, 0.0, 0.0, 0.0, 0.0, 0.0, 0.0, 0.0, 0.0, 0.0, 0.0, 0.0, 0.0, 0.0, 0.0, 0.0, 0.0, 0.0, 0.0, 0.0, 0.0, 0.0, 0.0, 0.0, 0.0, 0.0, 0.0, 0.0, 0.0, 0.0, 0.0, 0.0, 0.0, 0.0, 0.0, 0.0, 0.0, 0.0, 0.0, 0.0, 0.0, 0.0, 0.0, 0.0, 0.0, 0.0, 0.0, 0.0, 0.0, 0.0, 0.0, 0.0, 0.0, 0.0, 0.0, 0.0, 0.0, 0.0, 0.0, 0.0, 0.0, 0.0, 0.0, 0.0, 0.0, 0.0, 0.0, 0.0, 0.0, 0.0, 0.0, 0.0, 0.0, 0.0, 0.0, 0.0, 0.0, 0.0, 0.0, 0.0, 0.0, 0.0, 0.0, 0.0, 0.0, 0.0, 0.0, 0.0, 0.0, 0.0, 0.0, 0.0, 0.0, 0.0, 0.0, 0.0, 0.0, 0.0, 0.0, 0.0, 0.0, 0.0, 0.0, 0.0, 0.0, 0.0, 0.0, 0.0, 0.0, 0.0, 0.0, 0.0, 0.0, 0.0, 0.0, 0.0, 0.0, 0.0, 0.0, 0.0, 0.0, 0.0, 0.0, 0.0, 0.0, 0.0, 0.0, 0.0, 0.0, 0.0, 0.0, 0.0, 0.0, 0.0, 0.0, 0.0, 0.0, 0.0, 0.0, 0.0, 0.0, 0.0, 0.0, 0.0, 0.0, 0.0, 0.0, 0.0, 0.0, 0.0, 0.0, 0.0, 0.0, 0.0, 0.0, 0.0, 0.0, 0.0, 0.0, 0.0, 0.0, 0.0, 0.0, 0.0, 0.0, 0.0, 0.0, 0.0, 0.0, 0.0, 0.0, 0.0, 0.0, 0.0, 0.0, 0.0, 0.0, 0.0, 0.0, 0.0, 0.0, 0.0, 0.0, 0.0, 0.0, 0.0, 0.0, 0.0, 0.0, 0.0, 0.0, 0.0, 0.0, 0.0, 0.0, 0.0, 0.0, 0.0, 0.0, 0.0, 0.0, 0.0, 0.0, 0.0, 0.0, 0.0, 0.0, 0.0, 0.0, 0.0, 0.0, 0.0, 0.0, 0.0, 0.0, 0.0, 0.0, 0.0, 0.0, 0.0, 0.0, 0.0, 0.0, 0.0, 0.0, 0.0, 0.0, 0.0, 0.0, 0.0, 0.0, 0.0, 0.0, 0.0, 0.0, 0.0, 0.0, 0.0, 0.0, 0.0, 0.0, 0.0, 0.0, 0.0, 0.0, 0.0, 0.0, 0.0, 0.0, 0.0, 0.0, 0.0, 0.0, 0.0, 0.0, 0.0, 0.0, 0.0, 0.0, 0.0, 0.0, 0.0, 0.0, 0.0, 0.0, 0.0, 0.0, 0.0, 0.0, 0.0, 0.0, 0.0, 0.0, 0.0, 0.0, 0.0, 0.0, 0.0, 0.0, 0.0, 0.0, 0.0, 0.0, 0.0, 0.0, 0.0, 0.0, 0.0, 0.0, 0.0, 0.0, 0.0, 0.0, 0.0, 0.0, 0.0, 0.0, 0.0, 0.0, 0.0, 0.0, 0.0, 0.0, 0.0, 0.0, 0.0, 0.0, 0.0, 0.0, 0.0, 0.0, 0.0, 0.0, 0.0, 0.0, 0.0, 0.0, 0.0, 0.0, 0.0, 0.0, 0.0, 0.0, 0.0, 0.0, 0.0, 0.0, 0.0, 0.0, 0.0, 0.0, 0.0, 0.0, 0.0, 0.0, 0.0, 0.0, 0.0, 0.0, 0.0, 0.0, 0.0, 0.0, 0.0, 0.0, 0.0, 0.0, 0.0, 0.0, 0.0, 0.0, 0.0, 0.0, 0.0, 0.0, 0.0, 0.0, 0.0, 0.0, 0.0, 0.0, 0.0, 0.0, 0.0, 0.0, 0.0, 0.0, 0.0, 0.0, 0.0, 0.0, 0.0, 0.0, 0.0, 0.0, 0.0, 0.0, 0.0, 0.0, 0.0, 0.0, 0.0, 0.0, 0.0, 0.0, 0.0, 0.0, 0.0, 0.0, 0.0, 0.0, 0.0, 0.0, 0.0, 0.0, 0.0, 0.0, 0.0, 0.0, 0.0, 0.0, 0.0, 0.0, 0.0, 0.0, 0.0, 0.0, 0.0, 0.0, 0.0, 0.0, 0.0, 0.0, 0.0, 0.0, 0.0, 0.0, 0.0, 0.0, 0.0, 0.0, 0.0, 0.0, 0.0, 0.0, 0.0, 0.0, 0.0, 0.0, 0.0, 0.0, 0.0, 0.0, 0.0, 0.0, 0.0, 0.0, 0.0, 0.0, 0.0, 0.0, 0.0, 0.0, 0.0, 0.0, 0.0, 0.0, 0.0, 0.0, 0.0, 0.0, 0.0, 0.0, 0.0, 0.0, 0.0, 0.0, 0.0, 0.0, 0.0, 0.0, 0.0, 0.0, 0.0, 0.0, 0.0, 0.0, 0.0, 0.0, 0.0, 0.0, 0.0, 0.0, 0.0, 0.0, 0.0, 0.0, 0.0, 0.0, 0.0, 0.0, 0.0, 0.0, 0.0, 0.0, 0.0, 0.0, 0.0, 0.0, 0.0, 0.0, 0.0, 0.0, 0.0, 0.0, 0.0, 0.0, 0.0, 0.0, 0.0, 0.0, 0.0, 0.0, 0.0, 0.0, 0.0, 0.0, 0.0, 0.0, 0.0, 0.0, 0.0, 0.0, 0.0, 0.0, 0.0, 0.0, 0.0, 0.0, 0.0, 0.0, 0.0, 0.0, 0.0, 0.0, 0.0, 0.0, 0.0, 0.0, 0.0, 0.0, 0.0, 0.0, 0.0, 0.0, 0.0, 0.0, 0.0, 0.0, 0.0, 0.0, 0.0, 0.0, 0.0, 0.0, 0.0, 0.0, 0.0, 0.0, 0.0, 0.0, 0.0, 0.0, 0.0, 0.0, 0.0, 0.0, 0.0, 0.0, 0.0, 0.0, 0.0, 0.0, 0.0, 0.0, 0.0, 0.0, 0.0, 0.0, 0.0, 0.0, 0.0, 0.0, 0.0, 0.0, 0.0, 0.0, 0.0, 0.0, 0.0, 0.0, 0.0, 0.0, 0.0, 0.0, 0.0, 0.0, 0.0, 0.0, 0.0, 0.0, 0.0, 0.0, 0.0, 0.0, 0.0, 0.0, 0.0, 0.0, 0.0, 0.0, 0.0, 0.0, 0.0, 0.0, 0.0, 0.0, 0.0, 0.0, 0.0, 0.0, 0.0, 0.0, 0.0, 0.0, 0.0, 0.0, 0.0, 0.0, 0.0, 0.0, 0.0, 0.0, 0.0, 0.0, 0.0, 0.0, 0.0, 0.0, 0.0, 0.0, 0.0, 0.0, 0.0, 0.0, 0.0, 0.0, 0.0, 0.0, 0.0, 0.0, 0.0, 0.0, 0.0, 0.0, 0.0, 0.0, 0.0, 0.0, 0.0, 0.0, 0.0, 0.0, 0.0, 0.0, 0.0, 0.0, 0.0, 0.0, 0.0, 0.0, 0.0, 0.0, 0.0, 0.0, 0.0, 0.0, 0.0, 0.0, 0.0, 0.0, 0.0, 0.0, 0.0, 0.0, 0.0, 0.0, 0.0, 0.0, 0.0, 0.0, 0.0, 0.0, 0.0, 0.0, 0.0, 0.0, 0.0, 0.0, 0.0, 0.0, 0.0, 0.0, 0.0, 0.0, 0.0, 0.0, 0.0, 0.0, 0.0, 0.0, 0.0, 0.0, 0.0, 0.0, 0.0, 0.0, 0.0, 0.0, 0.0, 0.0, 0.0, 0.0, 0.0, 0.0, 0.0, 0.0, 0.0, 0.0, 0.0, 0.0, 0.0, 0.0, 0.0, 0.0, 0.0, 0.0, 0.0, 0.0, 0.0, 0.0, 0.0, 0.0, 0.0, 0.0, 0.0, 0.0, 0.0, 0.0, 0.0, 0.0, 0.0, 0.0, 0.0, 0.0, 0.0, 0.0, 0.0, 0.0, 0.0, 0.0, 0.0, 0.0, 0.0, 0.0, 0.0, 0.0, 0.0, 0.7032, 0.01461, 0.5, 0.5, 0.0, 0.0, 0.0, 0.0, 0.0, 0.0, 0.0, 0.0, 0.0, 0.0, 0.0, 0.0, 0.0, 0.0, 0.0, 0.0, 0.0, 0.0, 0.0, 0.0, 0.0, 0.0, 0.0, 0.0, 0.0, 0.0, 0.0, 0.0, 0.0, 0.0, 0.0, 0.0, 0.0, 0.0, 0.0, 0.0, 0.0, 0.0, 0.0, 0.0, 0.0, 0.0, 0.0, 0.0, 0.0, 0.0, 0.0, 0.0, 0.0, 0.0, 0.0, 0.0, 0.0, 0.0, 0.0, 0.0, 0.0, 0.0, 0.0, 0.0, 0.0, 0.0, 0.0, 0.0, 0.0, 0.0, 0.0, 0.0, 0.0, 0.0, 0.0, 0.0, 0.0, 0.0, 0.0, 0.0, 0.0, 0.0, 0.0, 0.0, 0.0, 0.0, 0.0, 0.0, 0.0, 0.0, 0.0, 0.0, 0.0, 0.0, 0.0, 0.0, 0.0, 0.0, 0.0, 0.0, 0.0, 0.0, 0.0, 0.0, 0.0, 0.0, 0.0, 0.0, 0.0, 0.0, 0.0, 0.0, 0.0, 0.0, 0.0, 0.0, 0.0, 0.0, 0.0, 0.0, 0.0, 0.0, 0.0, 0.0, 0.0, 0.0, 0.0, 0.0, 0.0, 0.0, 0.0, 0.0, 0.0, 0.0, 0.0, 0.0, 0.0, 0.0, 0.0, 0.0, 0.0, 0.0, 0.0, 0.0, 0.0, 0.0, 0.0, 0.0, 0.0, 0.0, 0.0, 0.0, 0.0, 0.0, 0.0, 0.0, 0.0, 0.0, 0.0, 0.0, 0.0, 0.0, 0.0, 0.0, 0.0, 0.0, 0.0, 0.0, 0.0, 0.0, 0.0, 0.0, 0.0, 0.0, 0.0, 0.0, 0.0, 0.0, 0.0, 0.0, 0.0, 0.0, 0.0, 0.0, 0.0, 0.0, 0.0, 0.0, 0.0, 0.0, 0.0, 0.0, 0.0, 0.0, 0.0, 0.0, 0.0, 0.0, 0.0, 0.0, 0.0, 0.0, 0.0, 0.0, 0.0, 0.0, 0.0, 0.0, 0.0, 0.0, 0.0, 0.0, 0.0, 0.0, 0.0, 0.0, 0.0, 0.0, 0.0, 0.0, 0.0, 0.0, 0.0, 0.0, 0.0, 0.0, 0.0, 0.0, 0.0, 0.0, 0.0, 0.0, 0.0, 0.0, 0.0, 0.0, 0.0, 0.0, 0.0, 0.0, 0.0, 0.0, 0.0, 0.0, 0.0, 0.0, 0.0, 0.0, 0.0, 0.0, 0.0, 0.0, 0.0, 0.0, 0.0, 0.0, 0.0, 0.0, 0.0, 0.0, 0.0, 0.0, 0.0, 0.0, 0.0, 0.0, 0.0, 0.0, 0.0, 0.0, 0.0, 0.0, 0.0, 0.0, 0.0, 0.0, 0.0, 0.0, 0.0, 0.0, 0.0, 0.0, 0.0, 0.0, 0.0, 0.0, 0.0, 0.0, 0.0, 0.0, 0.0, 0.0, 0.0, 0.0, 0.0, 0.0, 0.0, 0.0, 0.0, 0.0, 0.0, 0.0, 0.0, 0.0, 0.0, 0.0, 0.0, 0.0, 0.0, 0.0, 0.0, 0.0, 0.0, 0.0, 0.0, 0.0, 0.0, 0.0, 0.0, 0.0, 0.0, 0.0, 0.0, 0.0, 0.0, 0.0, 0.0, 0.0, 0.0, 0.0, 0.0, 0.0, 0.0, 0.0, 0.0, 0.0, 0.0, 0.0, 0.0, 0.0, 0.0, 0.0, 0.0, 0.0, 0.0, 0.0, 0.0, 0.0, 0.0, 0.0, 0.0, 0.0, 0.0, 0.0, 0.0, 0.0, 0.0, 0.0, 0.0, 0.0, 0.0, 0.0, 0.7032, 0.01461, 0.0, 0.0, 0.0, 0.0, 0.0, 0.0, 0.0, 0.0, 0.0, 0.0, 0.0, 0.0, 0.0, 0.0, 0.0, 0.0, 0.0, 0.0, 0.0, 0.0, 0.0, 0.0, 0.0, 0.0, 0.0, 0.0, 0.0, 0.0, 0.0, 0.0, 0.0, 0.0, 0.0, 0.0, 0.0, 0.0, 0.0, 0.0, 0.0, 0.0, 0.0, 0.0, 0.0, 0.0, 0.0, 0.0, 0.0, 0.0, 0.0, 0.0, 0.0, 0.0, 0.0, 0.0, 0.0, 0.0, 0.0, 0.0, 0.0, 0.0, 0.0, 0.0, 0.0, 0.0, 0.0, 0.0, 0.0, 0.0, 0.0, 0.0, 0.0, 0.0, 0.0, 0.0, 0.0, 0.0, 0.0, 0.0, 0.0, 0.0, 0.0, 0.0, 0.0, 0.0, 0.0, 0.0, 0.0, 0.0, 0.0, 0.0, 0.0, 0.0, 0.0, 0.0, 0.0, 0.0, 0.0, 0.0, 0.0, 0.0, 0.0, 0.0, 0.0, 0.0, 0.0, 0.0, 0.0, 0.0, 0.0, 0.0, 0.0, 0.0, 0.0, 0.0, 0.0, 0.0, 0.0, 0.0, 0.0, 0.0, 0.0, 0.0, 0.0, 0.0, 0.0, 0.0, 0.0, 0.0, 0.0, 0.0, 0.0, 0.0, 0.0, 0.0, 0.0, 0.0, 0.0, 0.0, 0.0, 0.0, 0.0, 0.0, 0.0, 0.0, 0.0, 0.0, 0.0, 0.0, 0.0, 0.0, 0.0, 0.0, 0.0, 0.0, 0.0, 0.0, 0.0, 0.0, 0.0, 0.0, 0.0, 0.0, 0.0, 0.0, 0.0, 0.0, 0.0, 0.0, 0.0, 0.0, 0.0, 0.0, 0.0, 0.0, 0.0, 0.0, 0.0, 0.0, 0.0, 0.0, 0.0, 0.0, 0.0, 0.0, 0.0, 0.0, 0.0, 0.0, 0.0, 0.0, 0.0, 0.0, 0.0, 0.0, 0.0, 0.0, 0.0, 0.0, 0.0, 0.0, 0.0, 0.0, 0.0, 0.0, 0.0, 0.0, 0.0, 0.0, 0.0, 0.0, 0.0, 0.0, 0.0, 0.0, 0.0, 0.0, 0.0, 0.0, 0.0, 0.0, 0.0, 0.0, 0.0, 0.0, 0.0, 0.0, 0.0, 0.0, 0.0, 0.0, 0.0, 0.0, 0.0, 0.0, 0.0, 0.0, 0.0, 0.0, 0.0, 0.0, 0.0, 0.0, 0.0, 0.0, 0.0, 0.0, 0.0, 0.0, 0.0, 0.0, 0.0, 0.0, 0.0, 0.0, 0.0, 0.0, 0.0, 0.0, 0.0, 0.0, 0.0, 0.0, 0.0, 0.0, 0.0, 0.0, 0.0, 0.0, 0.0, 0.0, 0.0, 0.0, 0.0, 0.0, 0.0, 0.0, 0.0, 0.0, 0.0, 0.0, 0.0, 0.0, 0.0, 0.0, 0.0, 0.0, 0.0, 0.0, 0.0, 0.0, 0.0, 0.0, 0.0, 0.0, 0.0, 0.0, 0.0, 0.0, 0.0, 0.0, 0.0, 0.0, 0.0, 0.0, 0.0, 0.0, 0.0, 0.0, 0.0, 0.0, 0.0, 0.0, 0.0, 0.0, 0.0, 0.0, 0.0, 0.0, 0.0, 0.0, 0.0, 0.0, 0.0, 0.0, 0.0, 0.0, 0.0, 0.0, 0.0, 0.0, 0.0, 0.0, 0.0, 0.0, 0.0, 0.0, 0.0, 0.0, 0.0, 0.0, 0.0, 0.0, 0.0, 0.0, 0.0, 0.0, 0.0, 0.0, 0.0, 0.0, 0.0, 0.0, 0.0, 0.0, 0.0, 0.0, 0.0, 0.0, 0.0, 0.0, 0.0, 0.0, 0.0, 0.0, 0.0, 0.0, 0.0, 0.0, 0.0, 0.0, 0.0, 0.0, 0.0, 0.0, 0.0, 0.0, 0.0, 0.0, 0.0, 0.0, 0.0, 0.0, 0.0, 0.0, 0.0, 0.0, 0.0, 0.0, 0.0, 0.0, 0.0, 0.0, 0.0, 0.0, 0.0, 0.0, 0.0, 0.0, 0.0, 0.0, 0.0, 0.0, 0.0, 0.0, 0.0, 0.0, 0.0, 0.0, 0.0, 0.0, 0.0, 0.0, 0.0, 0.0, 0.0, 0.0, 0.0, 0.0, 0.0, 0.0, 0.0, 0.0, 0.0, 0.0, 0.0, 0.0, 0.0, 0.0, 0.0, 0.0, 0.0, 0.0, 0.0, 0.0, 0.0, 0.0, 0.0, 0.0, 0.0, 0.0, 0.0, 0.0, 0.0, 0.0, 0.0, 0.0, 0.0, 0.0, 0.0, 0.0, 0.0, 0.0, 0.0, 0.0, 0.0, 0.0, 0.0, 0.0, 0.0, 0.0, 0.0, 0.0, 0.0, 0.0, 0.0, 0.0, 0.0, 0.0, 0.0, 0.0, 0.0, 0.0, 0.0, 0.0, 0.0, 0.0, 0.0, 0.0, 0.0, 0.0, 0.0, 0.0, 0.0, 0.0, 0.0, 0.0, 0.0, 0.0, 0.0, 0.0, 0.0, 0.0, 0.0, 0.0, 0.0, 0.0, 0.0, 0.0, 0.0, 0.0, 0.0, 0.0, 0.0, 0.0, 0.0, 0.0, 0.0, 0.0, 0.0, 0.0, 0.0, 0.0, 0.0, 0.0, 0.0, 0.0, 0.0, 0.0, 0.0, 0.0, 0.0, 0.0, 0.0, 0.0, 0.0, 0.0, 0.0, 0.0, 0.0, 0.0, 0.0, 0.0, 0.0, 0.0, 0.0, 0.0, 0.0, 0.0, 0.0, 0.0, 0.0, 0.0, 0.5938, 0.5, 0.0, 0.0, 0.625, 0.5, 0.625, 0.5, 0.0, 0.0, 0.6562, 0.5, 0.0, 0.0, 0.0, 0.0, 0.0, 0.0, 0.0, 0.0, 0.0, 0.0, 0.0, 0.0, 0.0, 0.0, 0.0, 0.0, 0.0, 0.0, 0.0, 0.0, 0.0, 0.0, 0.0, 0.0, 0.0, 0.0, 0.0, 0.0, 0.0, 0.0, 0.0, 0.0, 0.0, 0.0, 0.0, 0.0, 0.0, 0.0, 0.0, 0.0, 0.0, 0.0, 0.0, 0.0, 0.0, 0.0, 0.0, 0.0, 0.0, 0.0, 0.0, 0.0, 0.0, 0.0, 0.0, 0.0, 0.0, 0.0, 0.0, 0.0, 0.0, 0.0, 0.0, 0.0, 0.0, 0.0, 0.0, 0.0, 0.0, 0.0, 0.0, 0.0, 0.0, 0.0, 0.0, 0.0, 0.0, 0.0, 0.0, 0.0, 0.0, 0.0, 0.0, 0.0, 0.0, 0.0, 0.0, 0.0, 0.0, 0.0, 0.0, 0.0, 0.0, 0.0, 0.0, 0.0, 0.0, 0.0, 0.0, 0.0, 0.0, 0.0, 0.0, 0.0, 0.0, 0.0, 0.0, 0.0, 0.0, 0.0, 0.0, 0.0, 0.0, 0.0, 0.0, 0.0, 0.0, 0.0, 0.0, 0.0, 0.0, 0.0, 0.0, 0.0, 0.0, 0.0, 0.0, 0.0, 0.0, 0.0, 0.0, 0.0, 0.0, 0.0, 0.0, 0.0, 0.0, 0.0, 0.0, 0.0, 0.0, 0.0, 0.0, 0.0, 0.0, 0.0, 0.0, 0.0, 0.0, 0.0, 0.0, 0.0, 0.0, 0.0, 0.0, 0.0, 0.0, 0.0, 0.0, 0.0, 0.0, 0.0, 0.0, 0.0, 0.0, 0.0, 0.0, 0.0, 0.0, 0.0, 0.0, 0.0, 0.0, 0.0, 0.0, 0.0, 0.0, 0.0, 0.0, 0.0, 0.0, 0.0, 0.0, 0.0, 0.0, 0.0, 0.0, 0.0, 0.0, 0.0, 0.0, 0.0, 0.0, 0.0, 0.0, 0.0, 0.0, 0.0, 0.0, 0.0, 0.0, 0.0, 0.0, 0.0, 0.0, 0.0, 0.0, 0.0, 0.0, 0.0, 0.0, 0.0, 0.0, 0.0, 0.0, 0.0, 0.0, 0.0, 0.0, 0.0, 0.0, 0.0, 0.0, 0.0, 0.0, 0.0, 0.0, 0.0, 0.0, 0.0, 0.0, 0.0, 0.0, 0.0, 0.0, 0.0, 0.0, 0.0, 0.0, 0.0, 0.0, 0.0, 0.0, 0.0, 0.0, 0.0, 0.0, 0.0, 0.0, 0.0, 0.0, 0.0, 0.0, 0.0, 0.0, 0.0, 0.0, 0.0, 0.0, 0.0, 0.0, 0.0, 0.0, 0.0, 0.0, 0.0, 0.0, 0.0, 0.0, 0.0, 0.0, 0.0, 0.0, 0.0, 0.0, 0.0, 0.0, 0.0, 0.0, 0.0, 0.0, 0.0, 0.0, 0.0, 0.0, 0.0, 0.0, 0.0, 0.0, 0.0, 0.0, 0.0, 0.0, 0.0, 0.0, 0.0, 0.0, 0.0, 0.0, 0.0, 0.0, 0.0, 0.0, 0.0, 0.0, 0.0, 0.0, 0.0, 0.0, 0.0, 0.0, 0.0, 0.0, 0.0, 0.0, 0.0, 0.0, 0.0, 0.0, 0.0, 0.0, 0.0, 0.0, 0.0, 0.0, 0.0, 0.0, 0.0, 0.0, 0.0, 0.0, 0.0, 0.0, 0.0, 0.0, 0.0, 0.0, 0.0, 0.0, 0.0, 0.0, 0.0, 0.0, 0.0, 0.0, 0.0, 0.0, 0.0, 0.0, 0.0, 0.0, 0.0, 0.0, 0.0, 0.0, 0.0, 0.0, 0.0, 0.0, 0.0, 0.0, 0.0, 0.0, 0.0, 0.0, 0.0, 0.0, 0.0, 0.0, 0.0, 0.0, 0.0, 0.0, 0.0, 0.0, 0.0, 0.0, 0.0, 0.0, 0.0, 0.0, 0.0, 0.0, 0.0, 0.0, 0.0, 0.0, 0.0, 0.0, 0.0, 0.0, 0.0, 0.0, 0.0, 0.0, 0.0, 0.0, 0.0, 0.0, 0.0, 0.0, 0.0, 0.0, 0.0, 0.0, 0.0, 0.0, 0.0, 0.0, 0.0, 0.0, 0.0, 0.0, 0.0, 0.0, 0.0, 0.0, 0.0, 0.0, 0.0, 0.0, 0.0, 0.0, 0.0, 0.0, 0.0, 0.0, 0.0, 0.0, 0.0, 0.0, 0.0, 0.0, 0.0, 0.0, 0.0, 0.0, 0.0, 0.0, 0.0, 0.0, 0.0, 0.0, 0.0, 0.0, 0.0, 0.0, 0.0, 0.0, 0.0, 0.0, 0.0, 0.0, 0.0, 0.0, 0.0, 0.0, 0.0, 0.0, 0.0, 0.0, 0.0, 0.0, 0.0, 0.0, 0.0, 0.0, 0.0, 0.0, 0.0, 0.0, 0.0, 0.0, 0.0, 0.0, 0.0, 0.0, 0.0, 0.0, 0.0, 0.0, 0.0, 0.0, 0.0, 0.0, 0.0, 0.0, 0.0, 0.0, 0.0, 0.0, 0.0, 0.0, 0.0, 0.0, 0.0, 0.0, 0.0, 0.0, 0.0, 0.0, 0.0, 0.0, 0.0, 0.0, 0.0, 0.0, 0.0, 0.0, 0.0, 0.0, 0.0, 0.0, 0.0, 0.0, 0.0, 0.0, 0.0, 0.0, 0.0, 0.0, 0.0, 0.0, 0.0, 0.0, 0.0, 0.0, 0.0, 0.0, 0.0, 0.0, 0.0, 0.0, 0.0, 0.0, 0.0, 0.0, 0.0, 0.0, 0.0, 0.0, 0.0, 0.0, 0.0, 0.0, 0.0, 0.0, 0.0, 0.0, 0.0, 0.0, 0.0, 0.0, 0.0, 0.0, 0.0, 0.0, 0.0, 0.0, 0.0, 0.0, 0.0, 0.0, 0.0, 0.0, 0.0, 0.0, 0.0, 0.0, 0.0, 0.0, 0.0, 0.0, 0.0, 0.0, 0.0, 0.0, 0.0, 0.0, 0.0, 0.0, 0.0, 0.0, 0.0, 0.0, 0.0, 0.0, 0.0, 0.0, 0.0, 0.0, 0.0, 0.0, 0.0, 0.0, 0.0, 0.0, 0.0, 0.0, 0.0, 0.0, 0.0, 0.0, 0.0, 0.0, 0.0, 0.0, 0.0, 0.0, 0.0, 0.0, 0.0, 0.0, 0.0, 0.0, 0.0, 0.0, 0.0, 0.0, 0.0, 0.0, 0.0, 0.0, 0.0, 0.0, 0.0, 0.0, 0.0, 0.0, 0.0, 0.0, 0.0, 0.0, 0.0, 0.0, 0.0, 0.0, 0.0, 0.0, 0.0, 0.0, 0.0, 0.0, 0.0, 0.0, 0.0, 0.0, 0.0, 0.0, 0.0, 0.0, 0.0, 0.0, 0.0, 0.0, 0.0, 0.0, 0.0, 0.0, 0.0, 0.0, 0.0, 0.0, 0.0, 0.0, 0.0, 0.0, 0.0, 0.0, 0.0, 0.0, 0.0, 0.0, 0.0, 0.0, 0.0, 0.0, 0.0, 0.0, 0.0, 0.0, 0.0, 0.0, 0.0, 0.0, 0.0, 0.0, 0.0, 0.0, 0.0, 0.0, 0.0, 0.0, 0.0, 0.0, 0.0, 0.0, 0.0, 0.0, 0.0, 0.0, 0.0, 0.0, 0.0, 0.0, 0.0, 0.0, 0.0, 0.0, 0.0, 0.0, 0.0, 0.0, 0.0, 0.0, 0.0, 0.0, 0.0, 0.0, 0.0, 0.0, 0.0, 0.0, 0.0, 0.0, 0.0, 0.0, 0.0, 0.0, 0.0, 0.0, 0.0, 0.0, 0.0, 0.0, 0.0, 0.0, 0.0, 0.0, 0.0, 0.0, 0.0, 0.0, 0.0, 0.0, 0.0, 0.0, 0.0, 0.0, 0.0, 0.0, 0.0, 0.0, 0.0, 0.0, 0.0, 0.0, 0.0, 0.0, 0.0, 0.0, 0.0, 0.0, 0.0, 0.0, 0.0, 0.0, 0.0, 0.0, 0.0, 0.0, 0.0, 0.0, 0.0, 0.0, 0.0, 0.0, 0.0, 0.0, 0.0, 0.0, 0.0, 0.0, 0.0, 0.0, 0.0, 0.0, 0.0, 0.0, 0.0, 0.0, 0.0, 0.0, 0.0, 0.0, 0.0, 0.0, 0.0, 0.0, 0.0, 0.0, 0.0, 0.0, 0.0, 0.0, 0.0, 0.0, 0.0, 0.0, 0.0, 0.0, 0.0, 0.0, 0.0, 0.0, 0.0, 0.0, 0.0, 0.0, 0.0, 0.0, 0.0, 0.0, 0.0, 0.0, 0.0, 0.0, 0.0, 0.0, 0.0, 0.0, 0.0, 0.0, 0.0, 0.0, 0.0, 0.0, 0.0, 0.0, 0.0, 0.0, 0.0, 0.0, 0.0, 0.0, 0.0, 0.0, 0.0, 0.0, 0.0, 0.0, 0.0, 0.0, 0.0, 0.0, 0.0, 0.0, 0.0, 0.0, 0.0, 0.0, 0.0, 0.0, 0.0, 0.0, 0.0, 0.0, 0.0, 0.0, 0.0, 0.0, 0.0, 0.0, 0.0, 0.0, 0.0, 0.0, 0.0, 0.0, 0.0, 0.0, 0.0, 0.0, 0.0, 0.0, 0.0, 0.0, 0.0, 0.0, 0.0, 0.0, 0.0, 0.0, 0.0, 0.0, 0.0, 0.0, 0.0, 0.0, 0.0, 0.0, 0.0, 0.0, 0.0, 0.0, 0.0, 0.0, 0.0, 0.0, 0.0, 0.0, 0.0, 0.0, 0.0, 0.0, 0.0, 0.0, 0.0, 0.0, 0.0, 0.0, 0.0, 0.0, 0.0, 0.5938, 0.5, 0.5625, 0.5, 0.0, 0.0, 0.0, 0.0, 0.0, 0.0, 0.5625, 0.5, 0.0, 0.0, 0.5312, 0.5, 0.0, 0.0, 0.5625, 0.5, 0.5, 0.5, 0.0, 0.0, 0.5312, 0.5, 0.0, 0.0, 0.0, 0.0, 0.6562, 0.5, 0.6562, 0.5, 0.0, 0.0, 0.6875, 0.5, 0.6875, 0.5, 0.0, 0.0, 0.7188, 0.5, 0.0, 0.0, 0.0, 0.0, 0.7188, 0.5, 0.7188, 0.5, 0.0, 0.0, 0.75, 0.5, 0.75, 0.5, 0.0, 0.0, 0.7812, 0.5, 0.0, 0.0, 0.0, 0.0, 0.7812, 0.5, 0.0, 0.0, 0.0, 0.0, 0.7812, 0.5, 0.7812, 0.5, 0.0, 0.0, 0.8125, 0.5, 0.0, 0.0, 0.0, 0.0, 0.0, 0.0, 0.0, 0.0, 0.0, 0.0, 0.0, 0.0, 0.0, 0.0, 0.0, 0.0, 0.0, 0.0, 0.0, 0.0, 0.0, 0.0, 0.0, 0.0, 0.0, 0.0, 0.0, 0.0, 0.0, 0.0, 0.0, 0.0, 0.0, 0.0, 0.0, 0.0, 0.0, 0.0, 0.9062, 0.5, 0.0, 0.0, 0.9375, 0.5, 0.9375, 0.5, 0.0, 0.0, 0.9688, 0.5, 0.0, 0.0, 0.0, 0.0, 0.9688, 0.5, 0.0, 0.0, 0.0, 0.0, 0.9688, 0.5, 0.0, 0.0, 0.0, 0.0, 0.9688, 0.5, 0.0, 0.0, 0.0, 0.0, 0.9688, 0.5, 0.9688, 0.5, 0.0, 0.0, 1.0, 0.5, 0.7032, 0.4854, 1.0, 0.5, 0.0, 0.0, 0.0, 0.0, 0.0, 0.0, 0.7032, 0.4854, 0.0, 0.0, 0.0, 0.0, 0.7032, 0.4854, 0.0, 0.0, 0.0, 0.0, 0.0, 0.0, 0.0, 0.0, 0.0, 0.0, 0.0, 0.0, 0.0, 0.0, 0.0, 0.0, 0.0, 0.0, 0.0, 0.0, 0.0, 0.0, 0.0, 0.0, 0.0, 0.0, 0.0, 0.0, 0.0, 0.0, 0.0, 0.0, 0.0, 0.0, 0.0, 0.0, 0.0, 0.0, 0.0, 0.0, 0.0, 0.0, 0.0, 0.0, 0.0, 0.0, 0.51, 0.25, 0.0, 0.0, 0.0, 0.0, 0.51, 0.25, 0.51, 0.25, 0.0, 0.0, 0.5146, 0.2032, 0.0, 0.0, 0.0, 0.0, 0.5146, 0.2032, 0.0, 0.0, 0.5283, 0.1582, 0.0, 0.0, 0.0, 0.0, 0.0, 0.0, 0.0, 0.0, 0.0, 0.0, 0.0, 0.0, 0.0, 0.0, 0.0, 0.0, 0.0, 0.0, 0.0, 0.0, 0.0, 0.0, 0.0, 0.0, 0.0, 0.0, 0.0, 0.0, 0.0, 0.0, 0.0, 0.0, 0.0, 0.0, 0.0, 0.0, 0.7032, 0.01461, 0.7032, 0.01461, 0.0, 0.0, 0.5, 0.5, 0.0, 0.0, 0.7032, 0.01461, 0.0, 0.0, 0.0, 0.0, 0.0, 0.0, 0.0, 0.0, 0.0, 0.0, 0.0, 0.0, 0.0, 0.0, 0.0, 0.0, 0.0, 0.0, 0.0, 0.0, 0.0, 0.0, 0.0, 0.0, 0.0, 0.0, 0.0, 0.0, 0.0, 0.0, 0.0, 0.0, 0.0, 0.0, 0.0, 0.0, 0.0, 0.0, 0.0, 0.0, 0.0, 0.0, 0.0, 0.0, 0.0, 0.0, 0.0, 0.0, 0.0, 0.0, 0.0, 0.0, 0.0, 0.0, 0.0, 0.0, 0.0, 0.0, 0.0, 0.0, 0.0, 0.0, 0.0, 0.0, 0.0, 0.0, 0.0, 0.0, 0.0, 0.0, 0.0, 0.0, 0.0, 0.0, 0.0, 0.0, 0.0, 0.0, 0.0, 0.0, 0.0, 0.0, 0.0, 0.0, 0.0, 0.0, 0.0, 0.0, 0.0, 0.0, 0.0, 0.0, 0.0, 0.0, 0.0, 0.0, 0.0, 0.0, 0.0, 0.0, 0.0, 0.0, 0.0, 0.0, 0.0, 0.0, 0.0, 0.0, 0.0, 0.0, 0.0, 0.0, 0.0, 0.0, 0.0, 0.0, 0.0, 0.0, 0.0, 0.0, 0.0, 0.0, 0.0, 0.0, 0.0, 0.0, 0.0, 0.0, 0.0, 0.0, 0.0, 0.0, 0.0, 0.0, 0.0, 0.0, 0.0, 0.0, 0.0, 0.0, 0.0, 0.0, 0.0, 0.0, 0.0, 0.0, 0.0, 0.0, 0.0, 0.0, 0.0, 0.0, 0.0, 0.0, 0.0, 0.0, 0.0, 0.0, 0.0, 0.0, 0.0, 0.0, 0.0, 0.0, 0.0, 0.0, 0.0, 0.0, 0.0, 0.0, 0.0, 0.0, 0.0, 0.0, 0.0, 0.0, 0.0, 0.0, 0.0, 0.0, 0.0, 0.0, 0.0, 0.0, 0.0, 0.0, 0.0, 0.0, 0.0, 0.0, 0.0, 0.0, 0.0, 0.0, 0.0, 0.0, 0.0, 0.0, 0.0, 0.0, 0.0, 0.0, 0.0, 0.0, 0.0, 0.0, 0.0, 0.0, 0.0, 0.0, 0.0, 0.0, 0.0, 0.0, 0.0, 0.0, 0.0, 0.0, 0.0, 0.0, 0.0, 0.0, 0.0, 0.0, 0.0, 0.0, 0.0, 0.0, 0.0, 0.0, 0.0, 0.0, 0.0, 0.0, 0.0, 0.0, 0.0, 0.0, 0.0, 0.0, 0.0, 0.0, 0.0, 0.0, 0.0, 0.0, 0.0, 0.0, 0.0, 0.0, 0.0, 0.0, 0.0, 0.0, 0.0, 0.0, 0.0, 0.0, 0.0, 0.0, 0.0, 0.0, 0.0, 0.0, 0.0, 0.0, 0.0, 0.0, 0.0, 0.0, 0.0, 0.0, 0.0, 0.0, 0.0, 0.0, 0.0, 0.0, 0.0, 0.0, 0.0, 0.0, 0.0, 0.0, 0.0, 0.0, 0.0, 0.0, 0.0, 0.0, 0.0, 0.0, 0.0, 0.0, 0.0, 0.0, 0.0, 0.0, 0.0, 0.0, 0.0, 0.0, 0.0, 0.0, 0.0, 0.0, 0.0, 0.0, 0.0, 0.0, 0.0, 0.0, 0.0, 0.0, 0.0, 0.0, 0.0, 0.0, 0.0, 0.0, 0.0, 0.0, 0.0, 0.0, 0.0, 0.0, 0.0, 0.0, 0.0, 0.0, 0.0, 0.0, 0.0, 0.0, 0.0, 0.0, 0.0, 0.0, 0.0, 0.0, 0.0, 0.0, 0.0, 0.0, 0.0, 0.0, 0.0, 0.0, 0.0, 0.0, 0.0, 0.0, 0.0, 0.0, 0.0, 0.0, 0.0, 0.0, 0.0, 0.0, 0.0, 0.0, 0.0, 0.0, 0.0, 0.0, 0.0, 0.0, 0.0, 0.0, 0.0, 0.0, 0.0, 0.0, 0.0, 0.0, 0.0, 0.0, 0.0, 0.0, 0.0, 0.0, 0.0, 0.0, 0.0, 0.0, 0.0, 0.0, 0.0, 0.0, 0.0, 0.0, 0.0, 0.0, 0.0, 0.0, 0.0, 0.0, 0.0, 0.0, 0.0, 0.0, 0.0, 0.0, 0.0, 0.0, 0.0, 0.0, 0.0, 0.0, 0.0, 0.0, 0.0, 0.0, 0.0, 0.0, 0.0, 0.0, 0.0, 0.0, 0.0, 0.0, 0.0, 0.0, 0.0, 0.0, 0.0, 0.0, 0.0, 0.0, 0.0, 0.0, 0.0, 0.0, 0.0, 0.0, 0.0, 0.0, 0.0, 0.0, 0.0, 0.0, 0.0, 0.0, 0.0, 0.0, 0.0, 0.0, 0.0, 0.0, 0.0, 0.0, 0.0, 0.0, 0.0, 0.0, 0.0, 0.0, 0.0, 0.0, 0.0, 0.0, 0.0, 0.0, 0.0, 0.0, 0.0, 0.0, 0.0, 0.0, 0.0, 0.0, 0.0, 0.0, 0.0, 0.0, 0.0, 0.0, 0.0, 0.0, 0.0, 0.0, 0.0, 0.0, 0.0, 0.0, 0.0, 0.0, 0.0, 0.0, 0.0, 0.0, 0.0, 0.0, 0.0, 0.0, 0.0, 0.0, 0.0, 0.0, 0.0, 0.0, 0.0, 0.0, 0.0, 0.0, 0.0, 0.0, 0.0, 0.0, 0.0, 0.0, 0.0, 0.0, 0.0, 0.0, 0.0, 0.0, 0.0, 0.0, 0.0, 0.0, 0.0, 0.0, 0.0, 0.0, 0.0, 0.0, 0.0, 0.0, 0.0, 0.0, 0.0, 0.0, 0.0, 0.0, 0.0, 0.0, 0.0, 0.0, 0.0, 0.0, 0.0, 0.0, 0.0, 0.0, 0.0, 0.0, 0.0, 0.0, 0.0, 0.0, 0.0, 0.0, 0.0, 0.0, 0.0, 0.0, 0.0, 0.0, 0.0, 0.0, 0.0, 0.0, 0.0, 0.0, 0.0, 0.0, 0.0, 0.0, 0.0, 0.0, 0.0, 0.0, 0.0, 0.0, 0.0, 0.0, 0.0, 0.0, 0.0, 0.0, 0.0, 0.0, 0.0, 0.0, 0.0, 0.0, 0.0, 0.0, 0.0, 0.0, 0.0, 0.0, 0.0, 0.0, 0.0, 0.0, 0.0, 0.0, 0.0, 0.0, 0.0, 0.0, 0.0, 0.0, 0.0, 0.0, 0.0, 0.0, 0.0, 0.0, 0.0, 0.0, 0.0, 0.0, 0.0, 0.0, 0.0, 0.0, 0.0, 0.0, 0.0, 0.0, 0.0, 0.0, 0.0, 0.0, 0.0, 0.0, 0.0, 0.0, 0.0, 0.0, 0.0, 0.0, 0.0, 0.0, 0.0, 0.0, 0.0, 0.0, 0.0, 0.0, 0.0, 0.0, 0.0, 0.0, 0.0, 0.0, 0.0, 0.0, 0.0, 0.0, 0.0, 0.0, 0.0, 0.0, 0.0, 0.0, 0.0, 0.0, 0.0, 0.0, 0.0, 0.0, 0.0, 0.0, 0.0, 0.0, 0.0, 0.0, 0.0, 0.0, 0.0, 0.0, 0.0, 0.0, 0.0, 0.0, 0.0, 0.0, 0.0, 0.0, 0.0, 0.0, 0.0, 0.0, 0.0, 0.0, 0.0, 0.0, 0.0, 0.0, 0.0, 0.0, 0.0, 0.0, 0.0, 0.0, 0.0, 0.0, 0.0, 0.0, 0.0, 0.0, 0.0, 0.0, 0.0, 0.0, 0.0, 0.0, 0.0, 0.0, 0.0, 0.0, 0.0, 0.0, 0.0, 0.0, 0.0, 0.0, 0.0, 0.0, 0.0, 0.0, 0.0, 0.0, 0.0, 0.0, 0.0, 0.0, 0.0, 0.0, 0.0, 0.0, 0.0, 0.0, 0.0, 0.0, 0.0, 0.0, 0.0, 0.0, 0.0, 0.0, 0.0, 0.0, 0.0, 0.0, 0.0, 0.0, 0.0, 0.0, 0.0, 0.0, 0.0, 0.0, 0.0, 0.0, 0.0, 0.0, 0.0, 0.0, 0.0, 0.0, 0.0, 0.0, 0.0, 0.0, 0.0, 0.0, 0.0, 0.0, 0.0, 0.0, 0.0, 0.0, 0.0, 0.0, 0.0, 0.0, 0.0, 0.0, 0.0, 0.0, 0.0, 0.0, 0.0, 0.0, 0.0, 0.0, 0.0, 0.0, 0.0, 0.0, 0.0, 0.0, 0.0, 0.0, 0.0, 0.0, 0.0, 0.0, 0.0, 0.0, 0.0, 0.0, 0.0, 0.0, 0.0, 0.0, 0.0, 0.0, 0.0, 0.0, 0.0, 0.0, 0.0, 0.0, 0.0, 0.0, 0.0, 0.0, 0.0, 0.0, 0.0, 0.0, 0.0, 0.0, 0.0, 0.0, 0.0, 0.0, 0.0, 0.0, 0.0, 0.0, 0.0, 0.0, 0.0, 0.0, 0.0, 0.0, 0.0, 0.0, 0.0, 0.0, 0.0, 0.0, 0.0, 0.0, 0.0, 0.0, 0.0, 0.0, 0.0, 0.0, 0.0, 0.0, 0.0, 0.0, 0.0, 0.0, 0.0, 0.0, 0.0, 0.0, 0.0, 0.0, 0.0, 0.0, 0.0, 0.0, 0.0, 0.0, 0.0, 0.0, 0.0, 0.0, 0.0, 0.0, 0.0, 0.0, 0.0, 0.0, 0.0, 0.0, 0.0, 0.0, 0.0, 0.0, 0.0, 0.0, 0.0, 0.0, 0.0, 0.0, 0.0, 0.0, 0.0, 0.0, 0.0, 0.0, 0.0, 0.0, 0.0, 0.0, 0.0, 0.0, 0.0, 0.0, 0.0, 0.0, 0.0, 0.0, 0.0, 0.0, 0.0, 0.0, 0.0, 0.0, 0.0, 0.0, 0.0, 0.0, 0.0, 0.0, 0.0, 0.0, 0.0, 0.0, 0.0, 0.0, 0.0, 0.0, 0.7032, 0.01461, 0.0, 0.0, 0.7032, 0.01461, 0.0, 0.0, 0.0, 0.0, 0.0, 0.0, 0.0, 0.0, 0.0, 0.0, 0.0, 0.0, 0.0, 0.0, 0.0, 0.0, 0.0, 0.0, 0.0, 0.0, 0.0, 0.0, 0.0, 0.0, 0.0, 0.0, 0.0, 0.0, 0.0, 0.0, 0.0, 0.0, 0.0, 0.0, 0.7032, 0.01461, 0.0, 0.0, 0.0, 0.0, 0.0, 0.0, 0.0, 0.0, 0.7032, 0.01461, 0.0, 0.0, 0.0, 0.0, 0.0, 0.0, 0.0, 0.0, 0.0, 0.0, 0.0, 0.0, 0.0, 0.0, 0.0, 0.0, 0.0, 0.0, 0.0, 0.0, 0.0, 0.0, 0.0, 0.0, 0.0, 0.0, 0.0, 0.0, 0.0, 0.0, 0.0, 0.0, 0.0, 0.0, 0.0, 0.0, 0.0, 0.0, 0.0, 0.0, 0.0, 0.0, 0.0, 0.0, 0.0, 0.0, 0.0, 0.0, 0.0, 0.0, 0.0, 0.0, 0.0, 0.0, 0.0, 0.0, 0.0, 0.0, 0.0, 0.0, 0.0, 0.0, 0.0, 0.0, 0.0, 0.0, 0.0, 0.0, 0.0, 0.0, 0.0, 0.0, 0.0, 0.0, 0.0, 0.0, 0.51, 0.25, 0.0, 0.0, 0.0, 0.0, 0.51, 0.25, 0.0, 0.0, 0.51, 0.25, 0.0, 0.0, 0.0, 0.0, 0.51, 0.25, 0.0, 0.0, 0.0, 0.0, 0.51, 0.25, 0.0, 0.0, 0.51, 0.25, 0.0, 0.0, 0.0, 0.0, 0.0, 0.0, 0.0, 0.0, 0.0, 0.0, 0.0, 0.0, 0.0, 0.0, 0.0, 0.0, 0.0, 0.0, 0.0, 0.0, 0.0, 0.0, 0.0, 0.0, 0.0, 0.0, 0.0, 0.0, 0.0, 0.0, 0.0, 0.0, 0.0, 0.0, 0.0, 0.0, 0.0, 0.0, 0.0, 0.0, 0.0, 0.0, 0.0, 0.0, 0.75, 0.49, 0.0, 0.0, 0.75, 0.49, 0.0, 0.0, 0.0, 0.0, 0.0, 0.0, 0.0, 0.0, 0.0, 0.0, 0.0, 0.0, 0.0, 0.0, 0.0, 0.0, 0.0, 0.0, 0.0, 0.0, 0.0, 0.0, 0.0, 0.0, 0.0, 0.0, 0.0, 0.0, 0.0, 0.0, 0.0, 0.0, 0.0, 0.0, 0.0, 0.0, 0.0, 0.0, 0.0, 0.0, 0.0, 0.0, 0.0, 0.0, 0.0, 0.0, 0.0, 0.0, 0.0, 0.0, 0.0, 0.0, 0.0, 0.0, 0.0, 0.0, 0.0, 0.0, 0.0, 0.0, 0.0, 0.0, 0.0, 0.0, 0.7032, 0.4854, 0.0, 0.0, 0.7032, 0.01461, 0.0, 0.0, 0.0, 0.0, 0.0, 0.0, 0.7032, 0.01461, 0.0, 0.0, 0.7032, 0.4854, 0.0, 0.0, 1.0, 0.5, 0.7032, 0.4854, 0.0, 0.0, 0.0, 0.0, 0.0, 0.0, 0.7032, 0.4854, 0.0, 0.0, 0.0, 0.0, 0.0, 0.0, 0.0, 0.0, 0.0, 0.0, 0.0, 0.0, 0.0, 0.0, 0.0, 0.0, 0.0, 0.0, 0.0, 0.0, 0.0, 0.0, 0.0, 0.0, 0.0, 0.0, 0.0, 0.0, 0.0, 0.0, 0.0, 0.0, 0.0, 0.0, 0.0, 0.0, 0.0, 0.0, 0.0, 0.0, 0.0, 0.0, 0.0, 0.0, 0.0, 0.0, 0.0, 0.0, 0.0, 0.0, 0.0, 0.0, 0.0, 0.0, 0.0, 0.0, 0.0, 0.0, 0.0, 0.0, 0.0, 0.0, 0.0, 0.0, 0.0, 0.0, 0.0, 0.0, 0.0, 0.0, 0.0, 0.0, 0.0, 0.0, 0.0, 0.0, 0.0, 0.0, 0.0, 0.0, 0.0, 0.0, 0.0, 0.0, 0.0, 0.0, 0.0, 0.0, 0.0, 0.0, 0.0, 0.0, 0.0, 0.0, 0.0, 0.0, 0.0, 0.0, 0.0, 0.0, 0.0, 0.0, 0.0, 0.0, 0.0, 0.0, 0.0, 0.0, 0.0, 0.0, 0.0, 0.0, 0.0, 0.0, 0.0, 0.0, 0.0, 0.0, 0.0, 0.0, 0.0, 0.0, 0.0, 0.0, 0.0, 0.0, 0.0, 0.0, 0.0, 0.0, 0.0, 0.0, 0.0, 0.0, 0.0, 0.0, 0.0, 0.0, 0.0, 0.0, 0.0, 0.0, 0.0, 0.0, 0.0, 0.0, 0.0, 0.0, 0.0, 0.0, 0.0, 0.0, 0.0, 0.0, 0.0, 0.0, 0.0, 0.0, 0.0, 0.0, 0.0, 0.0, 0.0, 0.0, 0.0, 0.0, 0.0, 0.0, 0.0, 0.0, 0.0, 0.0, 0.0, 0.0, 0.0, 0.0, 0.0, 0.0, 0.0, 0.0, 0.0, 0.0, 0.0, 0.0, 0.0, 0.0, 0.0, 0.0, 0.0, 0.0, 0.0, 0.0, 0.0, 0.0, 0.0, 0.0, 0.0, 0.0, 0.0, 0.0, 0.0, 0.0, 0.0, 0.0, 0.0, 0.0, 0.0, 0.0, 0.0, 0.0, 0.0, 0.0, 0.0, 0.0, 0.0, 0.0, 0.0, 0.0, 0.0, 0.0, 0.0, 0.0, 0.0, 0.0, 0.0, 0.0, 0.0, 0.0, 0.0, 0.0, 0.0, 0.0, 0.0, 0.0, 0.0, 0.0, 0.0, 0.0, 0.0, 0.0, 0.0, 0.0, 0.0, 0.0, 0.0, 0.0, 0.0, 0.0, 0.0, 0.0, 0.0, 0.0, 0.0, 0.0, 0.0, 0.0, 0.0, 0.0, 0.0, 0.0, 0.0, 0.0, 0.0, 0.0, 0.0, 0.0, 0.0, 0.0, 0.0, 0.0, 0.0, 0.0, 0.0, 0.0, 0.0, 0.0, 0.0, 0.0, 0.0, 0.0, 0.0, 0.0, 0.0, 0.0, 0.0, 0.0, 0.0, 0.0, 0.0, 0.0, 0.0, 0.0, 0.0, 0.0, 0.0, 0.0, 0.0, 0.0, 0.0, 0.0, 0.0, 0.0, 0.0, 0.0, 0.0, 0.0, 0.0, 0.0, 0.0, 0.0, 0.0, 0.0, 0.0, 0.0, 0.0, 0.0, 0.0, 0.0, 0.0, 0.0, 0.0, 0.0, 0.0, 0.0, 0.0, 0.0, 0.0, 0.0, 0.0, 0.0, 0.0, 0.0, 0.0, 0.0, 0.0, 0.0, 0.0, 0.0, 0.0, 0.0, 0.0, 0.0, 0.0, 0.0, 0.0, 0.0, 0.0, 0.0, 0.0, 0.0, 0.0, 0.0, 0.0, 0.0, 0.0, 0.0, 0.0, 0.0, 0.0, 0.0, 0.0, 0.0, 0.0, 0.0, 0.0, 0.0, 0.0, 0.0, 0.0, 0.0, 0.0, 0.0, 0.0, 0.0, 0.0, 0.0, 0.0, 0.0, 0.0, 0.0, 0.0, 0.0, 0.0, 0.0, 0.0, 0.0, 0.0, 0.0, 0.0, 0.0, 0.0, 0.0, 0.0, 0.0, 0.0, 0.0, 0.0, 0.0, 0.0, 0.0, 0.0, 0.0, 0.0, 0.0, 0.0, 0.0, 0.0, 0.0, 0.0, 0.0, 0.0, 0.0, 0.0, 0.0, 0.0, 0.0, 0.0, 0.0, 0.0, 0.0, 0.0, 0.0, 0.0, 0.0, 0.0, 0.0, 0.0, 0.0, 0.0, 0.0, 0.0, 0.0, 0.0, 0.0, 0.0, 0.0, 0.0, 0.0, 0.0, 0.0, 0.0, 0.0, 0.0, 0.0, 0.0, 0.0, 0.0, 0.0, 0.0, 0.0, 0.0, 0.0, 0.0, 0.0, 0.0, 0.0, 0.0, 0.0, 0.0, 0.0, 0.0, 0.0, 0.0, 0.0, 0.0, 0.0, 0.0, 0.0, 0.0, 0.0, 0.0, 0.0, 0.0, 0.0, 0.0, 0.0, 0.0, 0.0, 0.0, 0.0, 0.0, 0.0, 0.0, 0.0, 0.0, 0.0, 0.0, 0.0, 0.0, 0.0, 0.0, 0.0, 0.0, 0.0, 0.0, 0.0, 0.0, 0.0, 0.0, 0.0, 0.0, 0.0, 0.0, 0.0, 0.0, 0.0, 0.0, 0.0, 0.0, 0.0, 0.0, 0.0, 0.0, 0.0, 0.0, 0.0, 0.0, 0.0, 0.0, 0.0, 0.0, 0.0, 0.0, 0.0, 0.0, 0.0, 0.0, 0.0, 0.0, 0.0, 0.0, 0.0, 0.0, 0.0, 0.0, 0.0, 0.0, 0.0, 0.0, 0.0, 0.0, 0.0, 0.0, 0.0, 0.0, 0.0, 0.0, 0.0, 0.0, 0.0, 0.0, 0.0, 0.0, 0.0, 0.0, 0.0, 0.0, 0.0, 0.0, 0.0, 0.0, 0.0, 0.0, 0.0, 0.0, 0.0, 0.0, 0.0, 0.0, 0.0, 0.0, 0.0, 0.0, 0.0, 0.0, 0.0, 0.0, 0.0, 0.0, 0.0, 0.0, 0.0, 0.0, 0.0, 0.0, 0.0, 0.0, 0.0, 0.0, 0.0, 0.0, 0.0, 0.0, 0.0, 0.0, 0.0, 0.0, 0.0, 0.0, 0.0, 0.0, 0.0, 0.0, 0.0, 0.0, 0.0, 0.0, 0.0, 0.0, 0.0, 0.0, 0.0, 0.0, 0.0, 0.0, 0.0, 0.0, 0.0, 0.0, 0.0, 0.0, 0.0, 0.0, 0.0, 0.0, 0.0, 0.0, 0.0, 0.0, 0.0, 0.0, 0.0, 0.0, 0.0, 0.0, 0.0, 0.0, 0.0, 0.0, 0.0, 0.0, 0.0, 0.0, 0.0, 0.0, 0.0, 0.0, 0.0, 0.0, 0.0, 0.0, 0.0, 0.0, 0.0, 0.0, 0.0, 0.0, 0.0, 0.0, 0.0, 0.0, 0.0, 0.0, 0.0, 0.0, 0.0, 0.0, 0.0, 0.0, 0.0, 0.0, 0.0, 0.0, 0.0, 0.0, 0.0, 0.0, 0.0, 0.0, 0.0, 0.0, 0.0, 0.0, 0.0, 0.0, 0.0, 0.0, 0.0, 0.0, 0.0, 0.0, 0.0, 0.0, 0.0, 0.0, 0.0, 0.0, 0.0, 0.0, 0.0, 0.0, 0.0, 0.0, 0.0, 0.0, 0.0, 0.0, 0.0, 0.0, 0.0, 0.0, 0.0, 0.0, 0.0, 0.0, 0.0, 0.0, 0.0, 0.0, 0.0, 0.0, 0.0, 0.0, 0.0, 0.0, 0.0, 0.0, 0.0, 0.0, 0.0, 0.0, 0.0, 0.0, 0.0, 0.0, 0.0, 0.0, 0.0, 0.0, 0.0, 0.0, 0.0, 0.0, 0.0, 0.0, 0.0, 0.0, 0.0, 0.0, 0.0, 0.0, 0.0, 0.0, 0.0, 0.0, 0.0, 0.0, 0.0, 0.0, 0.0, 0.0, 0.0, 0.0, 0.0, 0.0, 0.0, 0.0, 0.0, 0.0, 0.0, 0.0, 0.0, 0.0, 0.0, 0.0, 0.0, 0.0, 0.0, 0.0, 0.0, 0.0, 0.0, 0.0, 0.0, 0.0, 0.0, 0.0, 0.0, 0.0, 0.0, 0.0, 0.0, 0.0, 0.0, 0.0, 0.0, 0.0, 0.0, 0.0, 0.0, 0.0, 0.0, 0.0, 0.0, 0.0, 0.0, 0.0, 0.0, 0.0, 0.0, 0.0, 0.0, 0.0, 0.0, 0.0, 0.0, 0.0, 0.0, 0.0, 0.0, 0.0, 0.0, 0.0, 0.0, 0.0, 0.0, 0.0, 0.0, 0.0, 0.0, 0.0, 0.0, 0.0, 0.0, 0.0, 0.0, 0.0, 0.0, 0.0, 0.0, 0.0, 0.0, 0.0, 0.0, 0.0, 0.0, 0.0, 0.0, 0.0, 0.0, 0.0, 0.0, 0.0, 0.0, 0.0, 0.0, 0.0, 0.0, 0.0, 0.0, 0.0, 0.0, 0.5, 0.5, 0.7032, 0.01461, 0.0, 0.0, 0.0, 0.0, 0.0, 0.0, 0.7032, 0.01461, 0.0, 0.0, 0.0, 0.0, 0.0, 0.0, 0.7032, 0.01461, 0.7032, 0.01461, 0.0, 0.0, 0.0, 0.0, 0.0, 0.0, 0.0, 0.0, 0.0, 0.0, 0.0, 0.0, 0.0, 0.0, 0.0, 0.0, 0.0, 0.0, 0.0, 0.0, 0.0, 0.0, 0.0, 0.0, 0.0, 0.0, 0.0, 0.0, 0.0, 0.0, 0.0, 0.0, 0.0, 0.0, 0.0, 0.0, 0.0, 0.0, 0.0, 0.0, 0.0, 0.0, 0.0, 0.0, 0.0, 0.0, 0.0, 0.0, 0.0, 0.0, 0.0, 0.0, 0.0, 0.0, 0.0, 0.0, 0.0, 0.0, 0.0, 0.0, 0.0, 0.0, 0.0, 0.0, 1.0, 0.5, 0.0, 0.0, 0.0, 0.0, 0.0, 0.0, 0.0, 0.0, 0.0, 0.0, 0.0, 0.0, 0.0, 0.0, 0.0, 0.0, 0.0, 0.0, 0.0, 0.0, 0.0, 0.0, 0.0, 0.0, 0.0, 0.0, 0.0, 0.0, 0.0, 0.0, 0.0, 0.0, 0.0, 0.0, 0.0, 0.0, 0.0, 0.0, 0.0, 0.0, 0.0, 0.0, 0.0, 0.0, 0.0, 0.0, 0.0, 0.0, 0.0, 0.0, 0.0, 0.0, 0.0, 0.0, 0.0, 0.0, 0.0, 0.0, 0.0, 0.0, 0.0, 0.0, 0.0, 0.0, 0.0, 0.0, 0.0, 0.0, 0.0, 0.0, 0.0, 0.0, 0.0, 0.0, 0.0, 0.0, 0.0, 0.0, 0.0, 0.0, 0.0, 0.0, 0.0, 0.0, 0.0, 0.0, 0.0, 0.0, 0.0, 0.0, 0.0, 0.0, 0.0, 0.0, 0.0, 0.0, 0.0, 0.0, 0.0, 0.0, 0.0, 0.0, 0.0, 0.0, 0.0, 0.0, 0.0, 0.0, 0.0, 0.0, 0.0, 0.0, 0.0, 0.0, 0.0, 0.0, 0.0, 0.0, 0.0, 0.0, 0.0, 0.0, 0.0, 0.0, 0.0, 0.0, 0.0, 0.0, 0.0, 0.0, 0.0, 0.0, 0.0, 0.0, 0.0, 0.0, 0.0, 0.0, 0.0, 0.0, 0.0, 0.0, 0.0, 0.0, 0.0, 0.0, 0.0, 0.0, 0.0, 0.0, 0.0, 0.0, 0.0, 0.0, 0.0, 0.0, 0.0, 0.0, 0.0, 0.0, 0.0, 0.0, 0.0, 0.0, 0.0, 0.0, 0.0, 0.0, 0.0, 0.0, 0.0, 0.0, 0.0, 0.0, 0.0, 0.0, 0.0, 0.0, 0.0, 0.0, 0.0, 0.0, 0.0, 0.0, 0.0, 0.0, 0.0, 0.0, 0.0, 0.0, 0.0, 0.0])
me_circle_005.update()

# ---- objects
ob_circle_005 = bpy.data.objects.new('Circle.005', me_circle_005)

# ---- transforms, parenting, visibility, modifiers, constraints
ob_circle_005.location = (5.083, 0.7097, -1.576)
ob_circle_005.rotation_euler = (1.571, -0.0, 0.0)
ob_circle_005.scale = (16.33, 16.33, 16.33)

# ---- collection membership
col_collection.objects.link(ob_circle_005)

# ---- scene / render settings (as saved in the file)
scene.frame_start = 1; scene.frame_end = 250; scene.frame_set(1)
scene.render.engine = 'BLENDER_EEVEE_NEXT'
scene.cycles.sampling_pattern = 'TABULATED_SOBOL'
scene.view_settings.view_transform = 'Filmic'
bpy.context.view_layer.update()

# ---- added for rendering (the .blend has no active camera and no usable light): camera, sun
cam_auto = bpy.data.cameras.new('AutoCamera')
cam_auto.lens = 50.0
cam_auto.sensor_width = 36.0
cam_auto.clip_end = 1000.0
ob_auto_camera = bpy.data.objects.new('AutoCamera', cam_auto)
scene.collection.objects.link(ob_auto_camera)
ob_auto_camera.location = (3.91513, -6.76214, 3.22065)
ob_auto_camera.rotation_euler = (1.09748, -7.21219e-08, 0.694738)
scene.camera = ob_auto_camera
light_auto_sun = bpy.data.lights.new('AutoSun', 'SUN')
light_auto_sun.energy = 3.0
light_auto_sun.angle = 0.0523599
ob_auto_sun = bpy.data.objects.new('AutoSun', light_auto_sun)
scene.collection.objects.link(ob_auto_sun)
ob_auto_sun.rotation_euler = (0.872665, 0.174533, 0.523599)
bpy.context.view_layer.update()
